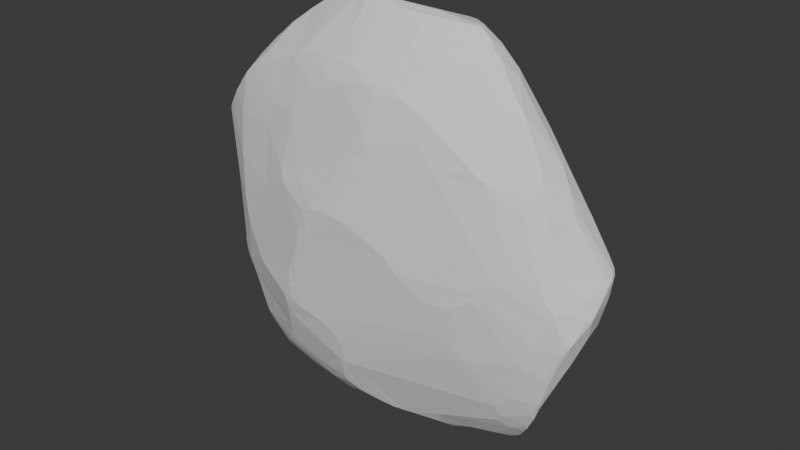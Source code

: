 # Source: BaseRune.blend  (saved by Blender 4.4.32; exported with 4.5.12 LTS)
import bpy
from mathutils import Matrix  # noqa: F401  (used for matrix-valued properties, if any)

bpy.ops.wm.read_factory_settings(use_empty=True)
scene = bpy.context.scene
scene.name = 'Scene'

# ---- collections
col_collection = bpy.data.collections.new('Collection'); scene.collection.children.link(col_collection)

# ---- world
world_world = bpy.data.worlds.new('World'); scene.world = world_world
world_world.use_nodes = True; world_world.node_tree.nodes.clear()
_N = world_world.node_tree.nodes; _L = world_world.node_tree.links
n0 = _N.new('ShaderNodeOutputWorld'); n0.name = 'World Output'; n0.location = (300, 300)
n1 = _N.new('ShaderNodeBackground'); n1.name = 'Background'; n1.location = (10, 300)
n1.inputs[0].default_value = (0.05088, 0.05088, 0.05088, 1.0)
_L.new(n1.outputs[0], n0.inputs[0])
n0.is_active_output = True
world_world.color = (0.05088, 0.05088, 0.05088)
world_world.sun_shadow_jitter_overblur = 0.0

# ---- meshes
me_landscape = bpy.data.meshes.new('Landscape')
me_landscape.from_pydata([(-0.252, 0.0292, -1.363), (-3.219e-08, 0.08768, -1.369), (0.1254, 0.08895, -1.35), (-0.1086, 0.09421, -1.388), (0.1579, 0.09498, -1.339), (0.2185, 0.07814, -1.329), (-0.249, 0.08645, -1.393), (-0.1879, 0.09309, -1.393), (-0.1397, 0.1079, -1.387), (0.2692, 0.06867, -1.32), (0.3266, 0.06016, -1.305), (-0.3318, 0.0728, -1.388), (-0.3095, 0.08588, -1.394), (-0.2143, 0.1237, -1.376), (0.1159, 0.1408, -1.316), (0.3933, 0.03786, -1.28), (-0.431, 0.05387, -1.365), (-0.3562, 0.07924, -1.385), (-0.1855, 0.1518, -1.344), (-0.4034, 0.07721, -1.369), (0.3448, 0.1272, -1.264), (-0.4761, 0.04224, -1.348), (0.0, 0.1825, -1.286), (0.1783, 0.1874, -1.249), (0.4791, -0.04561, -1.221), (-0.5195, -0.01958, -1.293), (-0.5533, 0.02766, -1.311), (0.4736, -0.08295, -1.185), (0.3682, -0.1356, -1.162), (-0.5129, 0.07455, -1.317), (0.2497, -0.1745, -1.151), (-0.6204, 0.01143, -1.272), (0.5963, -0.02032, -1.19), (0.6321, -0.07532, -1.137), (0.2027, -0.1939, -1.13), (0.1346, -0.2029, -1.147), (-0.2369, -0.2005, -1.163), (-0.4246, -0.1541, -1.193), (-0.5497, -0.0958, -1.224), (-0.2574, 0.2288, -1.227), (-0.2159, 0.2114, -1.259), (0.05051, -0.225, -1.129), (-0.6762, -0.00148, -1.242), (-0.6541, 0.08671, -1.226), (-0.4573, 0.1856, -1.202), (-5.644e-06, 0.2656, -1.136), (0.4305, -0.1725, -1.069), (0.2996, 0.2397, -1.131), (-0.7673, -0.02904, -1.184), (-0.3914, 0.2466, -1.169), (-0.07524, -0.2639, -1.086), (-0.4096, 0.2557, -1.147), (0.8482, -0.04955, -1.097), (-0.3024, -0.2547, -1.087), (-0.7672, 0.1152, -1.132), (-0.5419, -0.2175, -1.088), (-0.8425, -0.06551, -1.13), (0.3854, 0.2648, -1.048), (0.8883, -0.01487, -1.113), (-0.1909, 0.3077, -1.044), (0.8511, 0.1106, -1.097), (0.9073, 0.04336, -1.111), (0.9155, 0.0117, -1.115), (-0.1618, -0.2965, -1.037), (-0.888, -0.03083, -1.087), (0.8699, 0.1452, -1.056), (0.8741, 0.1155, -1.076), (0.947, 0.0008762, -1.089), (-0.8597, -0.1069, -1.099), (-0.631, 0.2592, -1.038), (-0.5236, 0.2569, -1.097), (0.3435, 0.3001, -0.9779), (0.9506, -0.03082, -1.069), (-0.1627, -0.3208, -0.9858), (-0.3416, -0.3003, -0.9848), (-0.8269, -0.1605, -1.064), (-0.5147, 0.2872, -1.013), (3.915e-05, 0.3293, -0.9618), (0.6364, 0.2467, -0.97), (0.8566, 0.1769, -1.014), (0.9624, 0.04897, -1.027), (-0.7525, -0.2188, -1.024), (-0.9081, -0.1548, -1.006), (-0.95, -0.09342, -1.026), (-0.981, -0.06317, -1.003), (-0.685, 0.2573, -1.005), (0.9059, 0.1781, -0.9776), (1.014, -0.0695, -0.9887), (-0.9879, -0.03443, -0.9927), (0.6281, 0.2831, -0.878), (0.9537, -0.1254, -0.9532), (-0.1491, -0.351, -0.9059), (-0.667, -0.2792, -0.954), (-0.9121, -0.1936, -0.9327), (-1.014, -0.07522, -0.9399), (-1.024, -0.03215, -0.9503), (-0.8958, 0.1773, -0.9523), (-0.7653, 0.2571, -0.952), (-0.2107, 0.3465, -0.9126), (0.855, 0.232, -0.9), (0.91, 0.1983, -0.9399), (1.033, -0.07399, -0.9547), (1.019, -0.08909, -0.9662), (0.8823, -0.1713, -0.9068), (-0.9567, 0.1575, -0.911), (0.9497, 0.1914, -0.9071), (1.051, -0.09513, -0.9349), (-0.09848, -0.3715, -0.8308), (-0.1512, -0.3769, -0.8167), (-0.6251, -0.3124, -0.8961), (-0.7972, 0.2631, -0.9098), (1.066, -0.09649, -0.902), (1.056, -0.1196, -0.901), (0.9379, -0.1861, -0.8469), (-0.911, -0.2267, -0.8573), (-1.064, 0.03205, -0.8477), (-0.8581, 0.2581, -0.8715), (0.7592, 0.2832, -0.8022), (0.9798, 0.2161, -0.8526), (1.078, -0.1213, -0.8858), (-1.01, 0.1598, -0.8374), (-0.5419, 0.3317, -0.8226), (-0.321, 0.3566, -0.8419), (1.112, -0.1233, -0.8227), (0.8964, -0.2212, -0.7748), (-0.5835, -0.3477, -0.8127), (-0.9311, -0.2222, -0.8422), (0.0, 0.3642, -0.7365), (1.001, 0.2457, -0.7486), (1.021, 0.1778, -0.7957), (1.116, -0.1454, -0.8063), (-0.9571, 0.2607, -0.7489), (-0.9246, 0.2733, -0.7397), (-0.4032, 0.3676, -0.7508), (1.114, -0.1618, -0.7749), (-0.5666, -0.3724, -0.7478), (0.8907, 0.2942, -0.6536), (1.051, 0.2321, -0.7141), (1.155, -0.1508, -0.7175), (-0.1164, -0.4179, -0.6488), (1.025, -0.2199, -0.6732), (-1.035, -0.1828, -0.6659), (-9.709e-07, 0.4006, -0.546), (1.163, -0.1751, -0.679), (-0.5225, -0.3991, -0.6848), (-0.9959, -0.2512, -0.5745), (-1.086, 0.1942, -0.6338), (1.151, -0.186, -0.6599), (-1.05, 0.2563, -0.5879), (-1.008, 0.2709, -0.6129), (-0.5227, 0.4082, -0.4595), (-0.2308, -0.4398, -0.5572), (-0.4872, -0.4258, -0.6139), (-0.5413, -0.4084, -0.6497), (1.119, 0.2467, -0.5438), (1.201, 0.0444, -0.535), (-1.184, 0.04378, -0.5273), (1.083, 0.2668, -0.5329), (0.7362, -0.3252, -0.4813), (-0.5129, -0.4515, -0.5105), (0.9331, 0.3157, -0.4579), (0.1272, -0.4273, -0.4217), (-0.3856, -0.4579, -0.5068), (-1.063, -0.2338, -0.4898), (-1.134, -0.1894, -0.4725), (1.21, -0.2094, -0.4566), (-0.4602, -0.4645, -0.4637), (-0.6001, 0.4151, -0.3735), (-9.298e-08, 0.4497, -0.3071), (0.1196, 0.4353, -0.3531), (0.4689, 0.3816, -0.3837), (-0.5286, -0.4549, -0.4637), (-0.6767, -0.4123, -0.4063), (-1.198, -0.1389, -0.4258), (1.255, -0.189, -0.4122), (0.6069, -0.369, -0.3581), (-0.8062, -0.3654, -0.3674), (-1.243, -0.09471, -0.37), (-1.192, 0.1571, -0.384), (1.308, -0.09398, -0.3691), (1.087, -0.2582, -0.4094), (-0.4685, -0.4718, -0.3733), (-0.9788, 0.3255, -0.3656), (-0.3954, -0.4725, -0.3657), (-1.265, -0.06739, -0.32), (-1.267, -0.04449, -0.319), (1.292, -0.1991, -0.282), (-0.4038, -0.482, -0.2151), (-0.4434, -0.4745, -0.2364), (-1.284, -0.03279, -0.2528), (-1.123, 0.2764, -0.3047), (-0.7489, 0.4095, -0.2544), (0.443, 0.4287, -0.122), (1.139, 0.2795, -0.2726), (1.337, -0.1734, -0.2193), (1.173, -0.2462, -0.268), (-0.9507, -0.3182, -0.1748), (1.27, 0.142, -0.2303), (0.9521, 0.3426, -0.1469), (1.195, 0.2626, -0.2478), (1.355, 0.06257, -0.1869), (1.367, -0.04809, -0.2038), (1.306, -0.1966, -0.2096), (-1.156, 0.2816, -0.1584), (0.635, 0.3864, -0.1684), (1.205, 0.2622, -0.1072), (1.237, 0.241, -0.1014), (0.5494, -0.4053, -0.1518), (-0.3358, -0.4855, -0.1548), (1.266, -0.2203, -0.09976), (-1.279, -0.06823, -0.1274), (-1.271, 0.1175, -0.129), (-1.064, 0.3513, -0.0773), (-0.9589, 0.3783, -0.1376), (1.397, -0.07938, -0.08629), (0.8118, -0.3651, -0.0531), (0.701, -0.3825, -0.1335), (0.4008, -0.4347, -0.07223), (-1.22, 0.2121, -0.09956), (-1.135, 0.3099, -0.1161), (1.377, -0.1129, -0.07977), (1.265, -0.2171, -0.05676), (-0.3527, -0.4963, -0.03135), (-1.354, 0.0219, 0.1031), (-1.109, 0.3389, -0.01749), (1.246e-05, 0.486, -0.0206), (1.013, 0.3322, 0.0263), (1.25, 0.245, -0.0301), (1.309, 0.1725, -0.03414), (1.391, 0.0766, -0.03452), (1.286, -0.1932, -0.02305), (1.217, -0.2337, 0.006542), (0.8553, -0.3567, 0.001529), (0.3542, -0.4464, -0.00897), (-0.9723, -0.3193, -0.0007868), (-1.072, 0.3538, -0.01115), (1.391, 0.102, 0.005669), (1.409, 0.0786, 0.09747), (1.401, -0.07154, -0.06352), (-0.2749, -0.4989, 0.01916), (-0.9788, 0.3771, -0.08108), (-0.344, 0.4867, 0.0196), (-0.1506, 0.498, 0.002348), (0.3772, 0.4546, 0.06257), (0.7533, 0.3725, 0.03104), (1.062, 0.317, 0.08648), (1.158, 0.2837, 0.01781), (1.246, 0.2422, 0.04885), (1.389, 0.1237, 0.05834), (1.409, 0.03861, 0.05677), (1.356, -0.09743, 0.03393), (-0.3179, -0.4997, 0.1115), (-1.157, 0.2999, 0.07818), (-0.5904, 0.4576, 0.0339), (1.286, 0.2165, 0.06865), (0.9265, -0.3366, 0.1024), (0.274, -0.4582, 0.0765), (-0.9008, 0.3966, 0.08993), (1.108, 0.2967, 0.1477), (1.339, 0.1776, 0.1349), (1.368, 0.1545, 0.1097), (1.393, 0.1287, 0.1059), (1.407, 0.04961, 0.09757), (-0.2767, -0.5073, 0.1363), (-1.127, -0.2192, 0.09429), (-1.151, 0.2989, 0.1468), (-0.6749, 0.446, 0.154), (1.381, 0.1393, 0.1424), (1.392, 0.1024, 0.1398), (-0.9949, -0.2974, 0.2884), (-1.309, -0.06986, 0.1304), (1.171, 0.2649, 0.1947), (1.32, 0.1774, 0.1944), (1.012, -0.2997, 0.1928), (-0.2116, -0.5121, 0.2342), (-1.345, -0.01639, 0.1531), (0.3079, 0.4662, 0.1952), (0.8, 0.3586, 0.1583), (1.214, -0.1827, 0.1949), (1.115, -0.2521, 0.2189), (-0.2897, -0.5025, 0.2002), (-0.7051, -0.3847, 0.1883), (-1.189, 0.2623, 0.2093), (-1.155, 0.2805, 0.248), (-0.5182, 0.4744, 0.2455), (-0.2956, 0.499, 0.2364), (0.0, 0.4967, 0.2352), (1.255, 0.2128, 0.2236), (-0.1366, -0.5088, 0.2473), (-1.317, 0.1178, 0.2901), (-0.1484, 0.5048, 0.2317), (1.151, -0.188, 0.3686), (-0.04234, -0.5049, 0.2302), (-0.496, -0.4445, 0.2965), (-1.364, 0.02918, 0.2808), (-1.186, 0.2584, 0.2925), (-0.06878, -0.4899, 0.4032), (-0.1635, -0.5023, 0.3051), (-2.498e-05, 0.488, 0.4643), (1.217, 0.1362, 0.4104), (0.04893, -0.4935, 0.2122), (-0.1952, 0.501, 0.367), (0.9172, 0.3051, 0.3425), (-0.3981, -0.4396, 0.3984), (-0.5248, -0.4264, 0.3692), (-1.18, 0.2372, 0.4589), (-1.296, 0.1303, 0.4179), (0.2134, 0.4751, 0.3915), (1.228, -0.02189, 0.4274), (-0.006953, -0.4797, 0.4517), (-0.06628, -0.4741, 0.4628), (-1.248, -0.145, 0.4787), (-1.307, -0.08589, 0.4391), (-1.354, -0.005303, 0.4487), (-1.347, 0.02622, 0.4783), (-0.3273, 0.4756, 0.5392), (1.223, 0.02312, 0.4382), (1.14, -0.1715, 0.4415), (1.052, -0.2383, 0.4672), (-1.298, -0.08932, 0.4738), (-1.345, 0.001149, 0.4813), (-1.314, 0.07727, 0.4932), (-0.2002, 0.4816, 0.5396), (1.045, 0.2301, 0.4699), (0.05972, -0.4608, 0.568), (-0.9866, -0.2809, 0.5673), (-1.242, 0.1512, 0.5565), (0.7688, 0.3203, 0.4985), (-1.25, -0.1394, 0.5046), (0.137, 0.4658, 0.56), (0.2632, 0.4452, 0.5482), (1.025, -0.2192, 0.5784), (-0.7071, -0.346, 0.5649), (-1.203, -0.1562, 0.5661), (-1.211, 0.159, 0.6136), (-0.4097, 0.4562, 0.5914), (1.163, 0.00221, 0.574), (0.8546, -0.2933, 0.6071), (-1.182, -0.1797, 0.5653), (-1.121, 0.2364, 0.5984), (-0.7182, 0.3843, 0.6041), (-0.2903, 0.463, 0.6309), (0.5132, 0.3696, 0.6365), (0.5574, -0.3756, 0.6234), (0.1186, -0.4485, 0.6224), (0.0412, -0.4532, 0.6027), (-1.111, -0.2084, 0.6549), (-1.164, 0.1776, 0.6782), (-0.9965, 0.2729, 0.6778), (1.72e-05, 0.4517, 0.6805), (0.1436, 0.4356, 0.7097), (0.8785, 0.2648, 0.6075), (-0.8721, 0.3226, 0.6505), (1.078, -0.1447, 0.6403), (0.7632, -0.3166, 0.6737), (0.1359, -0.4402, 0.693), (-1.075, -0.2194, 0.6919), (-1.203, 0.001149, 0.6817), (-1.114, 0.192, 0.7305), (-1.062, 0.2339, 0.7014), (-0.4498, -0.3853, 0.7251), (-0.9651, -0.2636, 0.7549), (-1.116, -0.1033, 0.706), (1.074, 0.07929, 0.6937), (1.086, 0.02958, 0.7021), (1.061, -0.1165, 0.702), (0.4358, -0.3796, 0.7849), (0.1103, -0.4237, 0.7777), (-0.6847, -0.3296, 0.7143), (-1.029, -0.2341, 0.7435), (0.6653, -0.3318, 0.7593), (-1.142, -0.01935, 0.7637), (-0.9062, 0.2563, 0.8242), (0.9129, 0.1818, 0.7978), (0.6077, -0.3388, 0.8037), (-0.2905, -0.3762, 0.8969), (-0.8651, -0.2644, 0.879), (-0.964, -0.2497, 0.8138), (-1.08, 0.1336, 0.8083), (-1.02, 0.1964, 0.8272), (0.2656, 0.3895, 0.8335), (-0.9138, -0.248, 0.8656), (0.7608, 0.2498, 0.8174), (0.4592, -0.3473, 0.9159), (-1.083, -0.01332, 0.8422), (0.1534, -0.3848, 0.9527), (-0.3949, 0.3394, 1.04), (0.5257, 0.3018, 0.9256), (0.6246, 0.2791, 0.8915), (0.9119, 0.1204, 0.8778), (0.301, -0.3592, 0.9861), (-0.07181, -0.3781, 0.9766), (0.6528, -0.2622, 0.9255), (-0.1908, -0.3674, 0.9758), (-0.7244, -0.2801, 0.9356), (-0.8109, -0.2187, 0.9612), (0.3087, 0.3279, 1.02), (0.9037, -0.08229, 0.965), (0.8292, -0.1337, 0.9764), (0.09722, -0.3695, 1.021), (-0.722, -0.272, 0.9561), (-0.8045, 0.2149, 1.012), (-0.2244, 0.3664, 1.013), (4.818e-05, 0.3593, 1.032), (-0.7733, -0.1736, 1.025), (-0.9227, -0.01376, 0.9917), (-0.9053, 0.1016, 0.9937), (0.2321, -0.3377, 1.054), (-0.5225, -0.2933, 1.029), (-0.5763, 0.2736, 1.09), (-0.4896, 0.3124, 1.052), (-0.05046, -0.336, 1.087), (-0.465, -0.2927, 1.058), (-0.8777, -0.0194, 1.024), (-0.3069, -0.3047, 1.09), (-0.6734, 0.2249, 1.107), (0.2722, 0.2903, 1.135), (0.7524, 0.09038, 1.123), (-0.7317, -0.1206, 1.099), (-0.6146, 0.2147, 1.165), (-0.2119, 0.3104, 1.117), (6.231e-05, 0.3057, 1.144), (0.8038, 0.03009, 1.089), (0.831, -0.07263, 1.051), (0.7558, -0.04493, 1.149), (-0.7495, -0.0567, 1.119), (0.3519, 0.2519, 1.174), (0.4113, -0.2239, 1.169), (-0.5965, 0.1638, 1.226), (0.7091, -0.02463, 1.207), (0.615, -0.1283, 1.175), (0.5176, -0.1872, 1.161), (0.6718, 0.06267, 1.223), (0.6781, -0.0305, 1.232), (-0.5681, 0.1355, 1.261), (0.1511, 0.2538, 1.235), (0.4138, 0.1957, 1.254), (-0.5228, 0.1656, 1.251), (0.3007, 0.2073, 1.279), (0.4801, 0.1551, 1.278), (0.6338, 0.09167, 1.238), (0.6313, -0.002686, 1.28), (0.6158, -0.05524, 1.261), (-0.1246, -0.2, 1.28), (-0.6041, -0.04278, 1.224), (0.3532, 0.1853, 1.298), (-0.5041, 0.1127, 1.305), (0.3738, 0.1635, 1.312), (0.4279, 0.149, 1.313), (0.5075, 0.1049, 1.311), (0.5481, 0.04387, 1.329), (0.5549, 0.001054, 1.336), (-0.4749, 0.08811, 1.332), (0.5448, -0.0284, 1.33), (0.2876, -0.1652, 1.309), (0.0, 0.1751, 1.28), (0.4982, -0.04463, 1.347), (0.4682, -0.06519, 1.345), (-0.4538, 0.06129, 1.348), (0.3898, -0.1018, 1.347), (0.364, -0.09432, 1.364), (0.3008, -0.108, 1.371), (-0.4137, 0.03295, 1.368), (0.0, -0.1497, 1.36), (-0.1063, -0.1463, 1.362), (0.1538, -0.1294, 1.378), (-0.3564, -0.003887, 1.394), (0.3349, -0.02953, 1.378), (-0.2059, -0.1004, 1.38), (-0.3381, -0.02167, 1.398), (-0.3791, 0.01823, 1.382), (-0.3244, 0.04359, 1.375), (0.04184, -0.1098, 1.398), (-0.2971, -0.03772, 1.405), (-0.3137, -0.01973, 1.41), (-0.05941, -0.09364, 1.414), (-0.2539, -0.04258, 1.413), (-0.2756, -0.02221, 1.415), (0.0, 0.03761, 1.362)], [], [(439, 448, 449), (254, 260, 248), (209, 255, 232), (156, 178, 146), (226, 245, 246), (88, 64, 84), (176, 163, 145), (118, 129, 105), (13, 18, 8), (2, 4, 5), (373, 417, 389), (12, 11, 17), (156, 115, 177), (16, 19, 17), (330, 380, 342), (167, 241, 150), (194, 186, 174), (401, 379, 406), (349, 350, 329), (30, 34, 35), (18, 13, 40), (429, 433, 424), (20, 14, 23), (174, 186, 165), (455, 471, 477), (265, 283, 257), (107, 50, 41), (70, 69, 76), (227, 254, 228), (62, 61, 67), (208, 161, 239), (66, 60, 65), (67, 61, 80), (315, 284, 335), (434, 406, 425), (424, 423, 422), (371, 384, 357), (441, 432, 440), (72, 67, 87), (72, 87, 102), (94, 83, 93), (84, 94, 95), (314, 321, 306), (378, 358, 347), (87, 101, 102), (73, 91, 74), (150, 121, 132), (86, 100, 105), (262, 237, 268), (102, 101, 106), (91, 107, 108), (347, 334, 357), (106, 111, 112), (421, 455, 435), (93, 114, 126), (408, 412, 444), (465, 472, 463), (105, 100, 118), (112, 111, 119), (203, 219, 190), (24, 15, 32), (320, 313, 319), (123, 130, 119), (116, 131, 132), (470, 474, 471), (473, 477, 474), (384, 371, 362), (468, 412, 414), (467, 475, 472), (68, 83, 56), (138, 143, 134), (135, 144, 153), (298, 322, 349), (10, 9, 20), (186, 195, 180), (153, 152, 159), (70, 44, 43), (192, 169, 225), (238, 229, 249), (230, 250, 278), (159, 166, 171), (176, 196, 163), (286, 301, 298), (387, 388, 342), (171, 166, 181), (151, 139, 161), (296, 297, 288), (325, 361, 356), (78, 57, 71), (203, 190, 178), (244, 277, 226), (183, 188, 181), (185, 184, 189), (81, 114, 93), (170, 204, 160), (194, 202, 186), (36, 53, 37), (170, 142, 169), (178, 185, 189), (199, 205, 206), (194, 220, 209), (357, 328, 333), (194, 214, 220), (187, 208, 222), (451, 453, 442), (247, 271, 259), (423, 424, 398), (212, 240, 213), (224, 235, 212), (212, 235, 240), (275, 270, 312), (229, 236, 237), (100, 86, 79), (23, 45, 47), (256, 233, 343), (222, 239, 251), (247, 254, 227), (224, 252, 265), (457, 430, 442), (237, 262, 249), (42, 48, 54), (260, 259, 267), (260, 267, 261), (261, 268, 237), (242, 290, 225), (327, 302, 277), (263, 274, 280), (40, 45, 22), (59, 51, 76), (265, 282, 283), (317, 291, 308), (288, 297, 274), (46, 103, 30), (65, 23, 47), (296, 309, 310), (353, 397, 398), (284, 241, 253), (312, 311, 319), (319, 311, 328), (325, 346, 338), (309, 324, 345), (273, 279, 318), (338, 333, 328), (468, 476, 473), (333, 338, 346), (315, 335, 341), (49, 39, 44), (170, 192, 204), (324, 344, 345), (209, 221, 231), (1, 3, 8), (450, 449, 448), (378, 384, 406), (465, 463, 411), (345, 344, 355), (348, 339, 359), (223, 294, 289), (64, 88, 104), (271, 246, 258), (414, 411, 443), (197, 200, 155), (227, 206, 205), (361, 377, 369), (18, 22, 8), (287, 271, 323), (373, 389, 363), (376, 381, 377), (243, 225, 276), (7, 6, 13), (296, 292, 309), (360, 375, 408), (421, 403, 402), (22, 23, 14), (396, 380, 403), (376, 394, 400), (220, 250, 230), (12, 6, 0), (391, 393, 375), (448, 439, 436), (400, 394, 408), (363, 364, 336), (81, 38, 55), (368, 332, 360), (397, 365, 364), (425, 404, 418), (396, 416, 426), (243, 276, 277), (459, 457, 460), (157, 128, 136), (1, 14, 2), (445, 447, 448), (471, 455, 420), (427, 454, 407), (28, 46, 30), (453, 451, 456), (131, 116, 104), (459, 460, 461), (444, 425, 418), (154, 137, 128), (354, 337, 398), (131, 148, 149), (317, 353, 331), (466, 469, 474), (179, 194, 174), (252, 219, 218), (432, 429, 417), (165, 147, 143), (16, 37, 25), (294, 313, 314), (440, 439, 449), (312, 270, 311), (270, 210, 264), (270, 264, 311), (210, 177, 264), (164, 264, 177), (177, 173, 164), (228, 254, 248), (254, 259, 260), (260, 261, 248), (232, 195, 209), (292, 256, 300), (156, 146, 115), (205, 199, 193), (193, 198, 205), (198, 226, 246), (205, 198, 246), (227, 205, 246), (64, 56, 84), (197, 155, 199), (155, 154, 199), (206, 197, 199), (145, 172, 176), (461, 465, 454), (147, 165, 180), (180, 140, 147), (95, 177, 115), (177, 184, 185), (185, 156, 177), (348, 359, 379), (379, 359, 358), (379, 401, 372), (372, 348, 379), (49, 51, 39), (39, 51, 59), (69, 85, 97), (110, 121, 97), (121, 76, 69), (97, 121, 69), (242, 150, 241), (422, 364, 389), (417, 422, 389), (364, 363, 389), (322, 301, 315), (69, 54, 85), (54, 96, 97), (85, 54, 97), (373, 299, 287), (299, 267, 272), (272, 287, 299), (406, 434, 428), (379, 378, 406), (428, 401, 406), (337, 354, 343), (354, 370, 343), (273, 337, 255), (255, 337, 343), (99, 128, 118), (298, 349, 329), (13, 12, 40), (19, 44, 17), (44, 40, 17), (12, 17, 40), (278, 291, 279), (291, 318, 279), (231, 221, 230), (279, 231, 278), (230, 278, 231), (169, 192, 170), (332, 281, 304), (281, 293, 304), (193, 157, 160), (160, 198, 193), (23, 65, 20), (20, 65, 60), (465, 399, 454), (407, 399, 390), (407, 454, 399), (434, 446, 437), (437, 419, 428), (428, 434, 437), (478, 455, 477), (305, 339, 348), (305, 348, 352), (283, 295, 305), (305, 352, 283), (352, 340, 257), (283, 352, 257), (224, 265, 235), (257, 235, 265), (140, 158, 124), (274, 292, 288), (124, 107, 34), (73, 63, 50), (107, 73, 50), (107, 91, 73), (103, 124, 30), (103, 113, 124), (34, 30, 124), (35, 34, 107), (41, 35, 107), (51, 70, 76), (427, 431, 459), (454, 427, 459), (431, 430, 459), (444, 466, 462), (466, 470, 462), (458, 425, 444), (458, 444, 462), (114, 109, 125), (145, 126, 135), (145, 135, 153), (172, 145, 153), (171, 172, 159), (172, 153, 159), (114, 125, 135), (114, 135, 126), (206, 227, 228), (161, 217, 233), (166, 183, 181), (161, 233, 256), (256, 292, 239), (292, 274, 239), (187, 183, 208), (183, 161, 208), (161, 256, 239), (274, 263, 239), (222, 208, 239), (397, 353, 365), (413, 425, 406), (425, 458, 434), (434, 458, 452), (452, 446, 434), (405, 413, 406), (423, 397, 422), (364, 422, 397), (422, 429, 424), (337, 318, 331), (45, 71, 47), (440, 450, 441), (450, 451, 441), (65, 79, 86), (149, 212, 182), (182, 212, 213), (182, 132, 149), (149, 132, 131), (94, 84, 83), (83, 82, 93), (93, 126, 94), (88, 84, 95), (54, 104, 96), (294, 314, 306), (306, 289, 294), (378, 379, 358), (402, 341, 386), (182, 191, 167), (132, 182, 167), (116, 132, 110), (110, 132, 121), (167, 150, 132), (150, 133, 121), (36, 0, 41), (0, 35, 41), (36, 41, 50), (268, 316, 308), (308, 262, 268), (148, 190, 149), (149, 190, 212), (190, 219, 212), (353, 308, 336), (336, 365, 353), (334, 326, 321), (334, 321, 357), (314, 320, 321), (320, 357, 321), (357, 384, 378), (378, 347, 357), (416, 403, 435), (421, 435, 403), (469, 444, 412), (444, 418, 408), (418, 404, 408), (404, 395, 400), (395, 381, 376), (376, 400, 395), (400, 408, 404), (412, 468, 469), (473, 474, 469), (468, 473, 469), (472, 475, 463), (464, 463, 475), (200, 197, 206), (206, 228, 200), (228, 248, 236), (236, 229, 228), (229, 200, 228), (202, 209, 186), (195, 186, 209), (15, 62, 32), (32, 62, 58), (102, 106, 112), (112, 90, 102), (313, 312, 319), (345, 303, 310), (303, 293, 280), (280, 274, 303), (274, 297, 303), (310, 303, 296), (310, 309, 345), (297, 296, 303), (90, 52, 72), (52, 58, 72), (72, 102, 90), (477, 471, 474), (471, 458, 462), (471, 462, 470), (466, 474, 470), (473, 476, 477), (443, 464, 468), (414, 443, 468), (219, 224, 212), (130, 138, 134), (465, 461, 467), (461, 460, 467), (460, 457, 456), (472, 465, 467), (460, 456, 467), (451, 467, 456), (83, 84, 56), (332, 368, 361), (325, 332, 361), (148, 131, 146), (146, 131, 120), (266, 284, 253), (253, 240, 266), (266, 240, 257), (340, 335, 284), (257, 340, 266), (284, 266, 340), (298, 301, 322), (341, 349, 322), (20, 60, 10), (10, 60, 61), (420, 421, 402), (402, 386, 420), (277, 245, 226), (165, 186, 180), (306, 321, 326), (155, 200, 179), (200, 201, 179), (179, 138, 155), (138, 130, 123), (137, 154, 155), (123, 119, 111), (111, 106, 101), (155, 138, 129), (138, 123, 129), (137, 155, 129), (129, 118, 137), (123, 111, 129), (111, 101, 129), (80, 129, 101), (80, 101, 87), (67, 80, 87), (396, 387, 380), (19, 29, 44), (51, 49, 44), (29, 43, 44), (43, 54, 69), (70, 51, 44), (43, 69, 70), (168, 225, 169), (225, 243, 192), (142, 127, 133), (242, 168, 150), (168, 142, 150), (133, 150, 142), (99, 79, 78), (79, 47, 78), (47, 57, 78), (377, 362, 369), (362, 333, 346), (356, 362, 346), (356, 369, 362), (411, 391, 399), (298, 329, 307), (42, 31, 38), (48, 42, 38), (56, 48, 68), (68, 48, 75), (38, 75, 48), (25, 38, 31), (26, 21, 25), (31, 26, 25), (286, 298, 307), (307, 276, 286), (159, 162, 166), (214, 201, 200), (200, 229, 238), (238, 214, 200), (229, 237, 249), (249, 262, 238), (163, 196, 164), (196, 234, 264), (164, 196, 264), (168, 169, 142), (184, 210, 189), (210, 270, 223), (223, 270, 275), (223, 189, 210), (286, 290, 301), (351, 323, 327), (323, 271, 302), (382, 351, 327), (388, 382, 342), (323, 302, 327), (302, 271, 258), (327, 342, 382), (342, 380, 387), (82, 68, 75), (161, 175, 207), (216, 207, 175), (207, 217, 161), (161, 183, 151), (183, 162, 151), (213, 240, 253), (253, 191, 213), (412, 375, 393), (292, 296, 288), (440, 449, 450), (369, 356, 361), (346, 325, 356), (16, 21, 29), (21, 26, 29), (29, 19, 16), (62, 15, 61), (10, 61, 15), (71, 89, 78), (89, 117, 78), (117, 128, 99), (117, 99, 78), (178, 211, 203), (211, 218, 203), (190, 148, 178), (148, 146, 178), (383, 390, 366), (366, 374, 383), (183, 187, 188), (92, 114, 81), (160, 136, 170), (204, 198, 160), (225, 168, 242), (285, 242, 241), (82, 83, 68), (408, 375, 412), (53, 55, 37), (211, 178, 189), (223, 211, 189), (178, 156, 185), (145, 141, 126), (141, 94, 126), (220, 230, 209), (209, 230, 221), (209, 202, 194), (371, 357, 362), (357, 320, 319), (319, 328, 357), (333, 362, 357), (347, 358, 339), (358, 359, 339), (133, 127, 122), (122, 127, 98), (77, 98, 127), (285, 284, 315), (315, 301, 285), (456, 442, 453), (433, 441, 442), (441, 451, 442), (139, 158, 161), (175, 161, 158), (287, 272, 259), (259, 254, 247), (287, 259, 271), (285, 290, 242), (214, 238, 220), (424, 433, 430), (433, 442, 430), (430, 398, 424), (397, 423, 398), (180, 215, 158), (158, 215, 216), (216, 175, 158), (80, 65, 86), (86, 105, 80), (105, 129, 80), (312, 313, 275), (281, 234, 196), (280, 293, 251), (293, 281, 222), (281, 196, 188), (196, 176, 188), (251, 263, 280), (222, 251, 293), (187, 222, 188), (176, 172, 188), (172, 171, 181), (222, 281, 188), (172, 181, 188), (385, 399, 391), (367, 355, 385), (391, 367, 385), (79, 99, 100), (99, 118, 100), (23, 22, 45), (255, 343, 233), (232, 255, 233), (343, 300, 256), (207, 232, 233), (233, 217, 207), (179, 201, 194), (214, 194, 201), (257, 240, 235), (55, 53, 92), (55, 92, 81), (243, 244, 192), (192, 244, 204), (390, 385, 355), (390, 355, 366), (273, 231, 279), (442, 456, 457), (459, 430, 457), (239, 263, 251), (403, 416, 396), (281, 332, 269), (325, 269, 332), (269, 234, 281), (177, 210, 184), (27, 28, 24), (28, 30, 9), (15, 28, 10), (30, 35, 5), (30, 5, 9), (35, 0, 1), (3, 0, 7), (6, 7, 0), (10, 28, 9), (0, 3, 1), (2, 5, 35), (15, 24, 28), (35, 1, 2), (43, 29, 26), (31, 42, 43), (26, 31, 43), (54, 43, 42), (64, 54, 48), (48, 56, 64), (261, 267, 268), (411, 414, 393), (393, 414, 412), (393, 391, 411), (71, 127, 170), (142, 170, 127), (89, 71, 170), (117, 89, 170), (170, 136, 117), (245, 277, 258), (277, 302, 258), (259, 272, 267), (290, 286, 225), (277, 307, 327), (327, 307, 342), (307, 330, 342), (177, 95, 173), (173, 95, 141), (94, 141, 95), (39, 45, 40), (22, 18, 40), (76, 122, 59), (59, 122, 98), (307, 277, 276), (419, 415, 428), (415, 401, 428), (382, 388, 417), (417, 373, 382), (440, 417, 387), (439, 440, 387), (436, 439, 387), (417, 388, 387), (426, 436, 387), (291, 278, 308), (278, 250, 262), (250, 220, 238), (238, 262, 250), (262, 308, 278), (308, 353, 317), (90, 112, 113), (113, 103, 90), (128, 117, 136), (410, 340, 372), (340, 352, 372), (352, 348, 372), (372, 409, 410), (283, 282, 295), (46, 90, 103), (120, 115, 146), (335, 340, 386), (340, 410, 386), (45, 39, 59), (182, 213, 191), (128, 137, 118), (316, 336, 308), (361, 368, 376), (368, 408, 394), (394, 376, 368), (47, 79, 65), (398, 331, 353), (284, 285, 241), (32, 58, 52), (52, 33, 32), (314, 313, 320), (108, 152, 144), (152, 153, 144), (108, 144, 135), (109, 74, 125), (74, 91, 108), (135, 74, 108), (74, 135, 125), (338, 269, 325), (376, 377, 361), (307, 329, 330), (282, 265, 252), (252, 289, 282), (306, 295, 289), (295, 282, 289), (337, 273, 318), (468, 464, 475), (475, 476, 468), (275, 313, 294), (294, 223, 275), (40, 44, 39), (255, 209, 231), (273, 255, 231), (401, 415, 409), (409, 372, 401), (384, 405, 406), (399, 465, 411), (386, 341, 335), (109, 114, 92), (236, 248, 237), (248, 261, 237), (289, 218, 223), (218, 211, 223), (88, 95, 104), (120, 104, 115), (104, 54, 64), (95, 115, 104), (271, 247, 246), (247, 227, 246), (246, 245, 258), (478, 447, 438), (447, 445, 438), (455, 478, 435), (438, 435, 478), (360, 303, 375), (303, 367, 375), (391, 375, 367), (180, 158, 140), (22, 1, 8), (195, 232, 215), (215, 180, 195), (323, 351, 373), (351, 382, 373), (373, 287, 323), (363, 299, 373), (380, 330, 350), (330, 329, 350), (345, 355, 367), (367, 303, 345), (306, 326, 305), (305, 295, 306), (225, 286, 276), (6, 12, 13), (13, 8, 7), (292, 300, 309), (300, 355, 344), (300, 344, 324), (300, 324, 309), (408, 368, 360), (14, 1, 22), (350, 403, 380), (244, 226, 198), (204, 244, 198), (11, 12, 0), (143, 147, 134), (147, 140, 134), (77, 71, 45), (173, 141, 164), (445, 448, 436), (315, 341, 322), (399, 385, 390), (450, 467, 451), (336, 316, 299), (316, 268, 299), (268, 267, 299), (299, 363, 336), (24, 32, 33), (431, 427, 383), (427, 407, 390), (390, 383, 427), (285, 301, 290), (476, 475, 478), (475, 467, 478), (448, 467, 450), (448, 447, 467), (447, 478, 467), (478, 477, 476), (76, 121, 122), (121, 133, 122), (38, 37, 55), (75, 38, 81), (409, 415, 419), (332, 304, 360), (336, 364, 365), (158, 139, 107), (107, 124, 158), (405, 384, 381), (384, 362, 377), (381, 395, 405), (405, 395, 413), (377, 381, 384), (425, 413, 404), (413, 395, 404), (426, 387, 396), (349, 403, 350), (127, 71, 77), (244, 243, 277), (113, 134, 140), (140, 124, 113), (90, 46, 33), (46, 28, 27), (33, 52, 90), (27, 33, 46), (426, 416, 438), (416, 435, 438), (445, 436, 438), (436, 426, 438), (392, 374, 370), (157, 193, 199), (199, 154, 157), (366, 355, 343), (355, 300, 343), (136, 160, 157), (466, 444, 469), (65, 80, 66), (80, 61, 66), (61, 60, 66), (14, 20, 9), (9, 5, 14), (5, 4, 14), (4, 2, 14), (366, 343, 374), (343, 370, 374), (269, 338, 311), (338, 328, 311), (311, 264, 269), (264, 234, 269), (417, 440, 432), (446, 452, 458), (420, 437, 458), (458, 437, 446), (421, 420, 455), (458, 471, 420), (419, 437, 409), (437, 420, 386), (409, 437, 386), (386, 410, 409), (81, 93, 75), (93, 82, 75), (139, 151, 108), (108, 107, 139), (152, 108, 151), (159, 152, 162), (151, 162, 152), (116, 96, 104), (104, 120, 131), (92, 53, 74), (53, 63, 74), (74, 63, 73), (74, 109, 92), (454, 459, 461), (57, 47, 71), (293, 303, 304), (360, 304, 303), (128, 157, 154), (392, 370, 354), (392, 354, 398), (337, 331, 398), (58, 62, 72), (62, 67, 72), (326, 334, 339), (334, 347, 339), (339, 305, 326), (411, 463, 443), (463, 464, 443), (3, 7, 8), (403, 349, 402), (402, 349, 341), (145, 163, 141), (163, 164, 141), (53, 36, 63), (36, 50, 63), (318, 291, 317), (331, 318, 317), (383, 374, 392), (392, 398, 430), (431, 383, 392), (392, 430, 431), (174, 143, 179), (179, 143, 138), (116, 110, 96), (110, 97, 96), (232, 207, 215), (207, 216, 215), (252, 224, 219), (218, 289, 252), (203, 218, 219), (77, 45, 59), (98, 77, 59), (24, 33, 27), (432, 441, 433), (433, 429, 432), (429, 422, 417), (143, 174, 165), (36, 37, 0), (0, 37, 16), (38, 25, 37), (11, 0, 16), (16, 17, 11), (25, 21, 16), (253, 241, 167), (191, 253, 167), (112, 119, 113), (113, 119, 134), (119, 130, 134), (162, 183, 166)])
_uv = me_landscape.uv_layers.new(name='UVMap')
_uv.uv.foreach_set('vector', [0.4651, 0.1162, 0.4602, 0.1045, 0.4738, 0.1127, 0.7169, 0.5344, 0.7311, 0.5175, 0.7404, 0.5227, 0.6618, 0.02164, 0.73, 0.0685, 0.7188, 0.08941, 0.6518, 0.6861, 0.6763, 0.6616, 0.6834, 0.7131, 0.4165, 0.3879, 0.4316, 0.3829, 0.4405, 0.4042, 0.6362, 0.7839, 0.6393, 0.8113, 0.6306, 0.7868, 0.7786, 0.4266, 0.7681, 0.4844, 0.7492, 0.4784, 0.7422, 0.7163, 0.7491, 0.7021, 0.7477, 0.7286, 0.7196, 0.951, 0.7143, 0.9422, 0.727, 0.943, 0.7431, 0.9032, 0.7432, 0.8972, 0.7491, 0.8879, 0.818, 0.6731, 0.8329, 0.5997, 0.8296, 0.6588, 0.6804, 0.9317, 0.677, 0.9282, 0.6773, 0.9244, 0.6518, 0.6861, 0.6487, 0.7509, 0.6251, 0.6561, 0.6697, 0.912, 0.6753, 0.9159, 0.6773, 0.9244, 0.3463, 0.2207, 0.3784, 0.172, 0.3988, 0.2317, 0.1001, 0.2796, 0.1857, 0.2434, 0.1038, 0.3024, 0.6325, 0.01792, 0.6264, 0.03086, 0.6055, 0.04777, 0.602, 0.7523, 0.5885, 0.808, 0.5803, 0.7671, 0.3164, 0.1698, 0.3439, 0.1803, 0.3262, 0.2053, 0.5497, 0.2916, 0.558, 0.2987, 0.5607, 0.3126, 0.06589, 0.482, 0.0577, 0.4837, 0.06957, 0.4657, 0.8552, 0.5797, 0.856, 0.5721, 0.8599, 0.5943, 0.7437, 0.8617, 0.7312, 0.8992, 0.7228, 0.8809, 0.6055, 0.04777, 0.6264, 0.03086, 0.6024, 0.05948, 0.3843, 0.06361, 0.3411, 0.009296, 0.3541, 0.006682, 0.065, 0.1296, 0.07571, 0.1119, 0.1002, 0.1687, 0.6443, 0.3306, 0.5909, 0.3465, 0.5714, 0.3267, 0.03501, 0.4058, 0.0234, 0.3841, 0.0455, 0.3933, 0.714, 0.5544, 0.7169, 0.5344, 0.7311, 0.5473, 0.7892, 0.7651, 0.7826, 0.7656, 0.7918, 0.757, 0.7883, 0.3221, 0.703, 0.2569, 0.8152, 0.2973, 0.7657, 0.7645, 0.7663, 0.7706, 0.7589, 0.7619, 0.7918, 0.757, 0.7826, 0.7656, 0.7807, 0.7454, 0.2455, 0.158, 0.1812, 0.1862, 0.2375, 0.1398, 0.601, 0.6828, 0.5803, 0.7671, 0.557, 0.7223, 0.8599, 0.5943, 0.8666, 0.6188, 0.8455, 0.6104, 0.5446, 0.8281, 0.5503, 0.8097, 0.5436, 0.8482, 0.8499, 0.5591, 0.8374, 0.5739, 0.8313, 0.5675, 0.797, 0.7534, 0.7918, 0.757, 0.8041, 0.7327, 0.5028, 0.1558, 0.5145, 0.1376, 0.5194, 0.1349, 0.6752, 0.5107, 0.6564, 0.5055, 0.6762, 0.4907, 0.6306, 0.7868, 0.6281, 0.773, 0.6359, 0.7727, 0.6597, 0.5107, 0.6714, 0.5121, 0.6812, 0.5253, 0.5759, 0.8178, 0.5822, 0.8342, 0.5765, 0.8479, 0.8041, 0.7327, 0.8044, 0.7251, 0.807, 0.7286, 0.6186, 0.3548, 0.6335, 0.3459, 0.6309, 0.3881, 0.1038, 0.3024, 0.06139, 0.3594, 0.006393, 0.3023, 0.7511, 0.7452, 0.7458, 0.7388, 0.7477, 0.7286, 0.8524, 0.8439, 0.8466, 0.8444, 0.8414, 0.8356, 0.807, 0.7286, 0.8044, 0.7251, 0.8085, 0.7197, 0.6335, 0.3459, 0.6443, 0.3306, 0.651, 0.3393, 0.5765, 0.8479, 0.5691, 0.8624, 0.5436, 0.8482, 0.8085, 0.7197, 0.808, 0.7127, 0.8118, 0.7137, 0.3683, 0.08912, 0.3843, 0.06361, 0.4042, 0.0893, 0.6762, 0.4907, 0.6915, 0.4845, 0.6954, 0.4871, 0.5038, 0.6887, 0.5053, 0.6761, 0.5651, 0.6872, 0.5511, 0.5444, 0.5573, 0.5607, 0.5476, 0.5706, 0.7477, 0.7286, 0.7458, 0.7388, 0.7422, 0.7163, 0.8118, 0.7137, 0.808, 0.7127, 0.8126, 0.7086, 0.7062, 0.63, 0.7134, 0.6258, 0.704, 0.6568, 0.05839, 0.5598, 0.05042, 0.5854, 0.05042, 0.5416, 0.5318, 0.8943, 0.5285, 0.8993, 0.5137, 0.8847, 0.812, 0.6945, 0.8156, 0.6914, 0.8126, 0.7086, 0.0033, 0.3314, -1.495e-09, 0.3001, 0.006393, 0.3023, 0.5848, 0.6346, 0.5789, 0.6195, 0.5887, 0.6273, 0.5749, 0.6168, 0.5783, 0.6127, 0.5789, 0.6195, 0.5503, 0.8097, 0.5446, 0.8281, 0.5245, 0.8279, 0.5604, 0.6031, 0.5053, 0.6761, 0.5035, 0.6465, 0.5682, 0.5183, 0.5624, 0.5757, 0.5573, 0.5607, 0.6253, 0.8178, 0.6255, 0.7948, 0.6336, 0.8243, 0.8147, 0.6727, 0.818, 0.6656, 0.8172, 0.6868, 0.694, 0.4113, 0.7034, 0.3981, 0.7116, 0.3988, 0.2924, 0.2067, 0.2669, 0.172, 0.3164, 0.1698, 0.7572, 0.8703, 0.7532, 0.88, 0.7437, 0.8617, 0.6264, 0.03086, 0.6407, 0.05165, 0.6229, 0.07854, 0.7116, 0.3988, 0.7149, 0.3859, 0.7367, 0.3826, 0.7105, 0.8563, 0.6973, 0.8819, 0.6694, 0.8614, 0.3034, 0.3522, 0.2235, 0.3556, 0.2393, 0.2879, 0.7834, 0.5399, 0.7536, 0.5367, 0.7576, 0.5204, 0.9019, 0.8494, 0.8824, 0.848, 0.8976, 0.8047, 0.7367, 0.3826, 0.7418, 0.3691, 0.7463, 0.3819, 0.7786, 0.4266, 0.8205, 0.4389, 0.7681, 0.4844, 0.2673, 0.2453, 0.2487, 0.2019, 0.2924, 0.2067, 0.4331, 0.1833, 0.4462, 0.1993, 0.3988, 0.2317, 0.7463, 0.3819, 0.7418, 0.3691, 0.7588, 0.3637, 0.7066, 0.3338, 0.6806, 0.3197, 0.703, 0.2569, 0.867, 0.2295, 0.8575, 0.2546, 0.8457, 0.254, 0.9517, 0.3886, 0.9821, 0.3703, 0.9765, 0.3957, 0.2446, 0.5116, 0.1937, 0.4974, 0.1939, 0.4819, 0.7062, 0.63, 0.704, 0.6568, 0.6763, 0.6616, 0.373, 0.3595, 0.3949, 0.343, 0.4165, 0.3879, 0.7547, 0.3495, 0.7812, 0.3485, 0.7588, 0.3637, 0.6348, 0.6444, 0.6304, 0.6452, 0.6376, 0.632, 0.6498, 0.4679, 0.6915, 0.4845, 0.6762, 0.4907, 0.2795, 0.3979, 0.331, 0.3802, 0.3502, 0.4598, 0.6325, 0.01792, 0.638, 0.02282, 0.6264, 0.03086, 0.5856, 0.3828, 0.6072, 0.3889, 0.5914, 0.4203, 0.2795, 0.3979, 0.1825, 0.374, 0.2235, 0.3556, 0.6763, 0.6616, 0.6348, 0.6444, 0.6376, 0.632, 0.4178, 0.4523, 0.4348, 0.4298, 0.4412, 0.432, 0.6325, 0.01792, 0.6504, -1.733e-08, 0.6618, 0.02164, 0.5436, 0.8482, 0.5057, 0.8718, 0.5061, 0.8565, 0.8999, 0.8885, 0.88, 0.8731, 0.8866, 0.8695, 0.7825, 0.3394, 0.7883, 0.3221, 0.812, 0.3157, 0.8484, 0.5416, 0.8543, 0.5414, 0.8606, 0.5603, 0.459, 0.4078, 0.4622, 0.3756, 0.4847, 0.4023, 0.8666, 0.6188, 0.8599, 0.5943, 0.8795, 0.6309, 0.05481, 0.1778, 0.06853, 0.1883, 0.06568, 0.2, 0.0538, 0.1626, 0.06059, 0.1659, 0.05481, 0.1778, 0.05481, 0.1778, 0.06059, 0.1659, 0.06853, 0.1883, 0.5067, 0.9319, 0.4947, 0.927, 0.5121, 0.8903, 0.7536, 0.5367, 0.747, 0.5305, 0.7482, 0.514, 0.7458, 0.7388, 0.7511, 0.7452, 0.7503, 0.7571, 0.1373, 0.5069, 0.119, 0.4699, 0.1703, 0.5015, 0.7818, 0.1911, 0.76, 0.1828, 0.8519, 0.09681, 0.812, 0.3157, 0.8152, 0.2973, 0.8348, 0.2982, 0.459, 0.4078, 0.4682, 0.4084, 0.451, 0.4215, 0.0538, 0.1626, 0.05655, 0.1405, 0.065, 0.1296, 0.8613, 0.5303, 0.876, 0.5742, 0.8606, 0.5603, 0.8466, 0.8444, 0.8524, 0.8439, 0.855, 0.8509, 0.6509, 0.8621, 0.6428, 0.8417, 0.6721, 0.8319, 0.4869, 0.4091, 0.4847, 0.4023, 0.4929, 0.4048, 0.7311, 0.5175, 0.7332, 0.5107, 0.7375, 0.5148, 0.8364, 0.8417, 0.8414, 0.8356, 0.8466, 0.8444, 0.2163, 0.2677, 0.2418, 0.2297, 0.2393, 0.2879, 0.4272, 0.2818, 0.4352, 0.3239, 0.3949, 0.343, 0.8365, 0.2886, 0.8492, 0.269, 0.8485, 0.2861, 0.06957, 0.4657, 0.119, 0.4699, 0.1033, 0.4933, 0.0965, 0.4345, 0.04884, 0.4266, 0.0455, 0.3933, 0.065, 0.1296, 0.06582, 0.1143, 0.07571, 0.1119, 0.8929, 0.7548, 0.8969, 0.7682, 0.8633, 0.768, 0.8457, 0.254, 0.8575, 0.2546, 0.8492, 0.269, 0.05839, 0.6382, 0.06051, 0.5416, 0.06051, 0.678, 0.7589, 0.7619, 0.7228, 0.8809, 0.714, 0.847, 0.867, 0.2295, 0.8703, 0.2144, 0.8763, 0.2246, 0.8855, 0.7145, 0.8696, 0.6412, 0.8795, 0.6309, 0.1812, 0.1862, 0.1857, 0.2434, 0.146, 0.2134, 0.5121, 0.8903, 0.5029, 0.8743, 0.5137, 0.8847, 0.5137, 0.8847, 0.5029, 0.8743, 0.5057, 0.8718, 0.9517, 0.3886, 0.972, 0.4054, 0.9598, 0.4257, 0.8703, 0.2144, 0.8846, 0.1931, 0.8917, 0.1939, 0.7373, 0.04589, 0.7313, 0.02504, 0.7789, 0.01762, 0.5014, 0.8525, 0.5061, 0.8565, 0.5057, 0.8718, 0.5604, 0.6031, 0.5741, 0.6088, 0.5749, 0.6168, 0.5061, 0.8565, 0.5014, 0.8525, 0.5012, 0.8298, 0.2455, 0.158, 0.2375, 0.1398, 0.2619, 0.1465, 0.7126, 0.8846, 0.7136, 0.9111, 0.6973, 0.8819, 0.2795, 0.3979, 0.3034, 0.3522, 0.331, 0.3802, 0.8846, 0.1931, 0.8891, 0.1781, 0.8917, 0.1939, 0.6618, 0.02164, 0.6692, 0.01847, 0.685, 0.02247, 0.7375, 0.9222, 0.7313, 0.9391, 0.727, 0.943, 0.8398, 0.5425, 0.8276, 0.5419, 0.8185, 0.5335, 0.5759, 0.8178, 0.5503, 0.8097, 0.5803, 0.7671, 0.5511, 0.5444, 0.5476, 0.5706, 0.4947, 0.6045, 0.8917, 0.1939, 0.8891, 0.1781, 0.8997, 0.1694, 0.1495, 0.05716, 0.12, 0.05599, 0.1413, 0.04521, 0.6519, 0.5676, 0.6561, 0.5388, 0.6755, 0.5423, 0.6393, 0.8113, 0.6362, 0.7839, 0.6766, 0.7729, 0.4622, 0.3756, 0.4405, 0.4042, 0.4462, 0.3773, 0.5035, 0.6465, 0.4947, 0.6045, 0.5341, 0.5984, 0.7436, 0.5827, 0.7612, 0.5649, 0.7721, 0.6386, 0.451, 0.4215, 0.4412, 0.432, 0.4348, 0.4298, 0.9821, 0.3703, 0.9916, 0.3656, 0.9831, 0.3832, 0.7143, 0.9422, 0.7158, 0.9094, 0.727, 0.943, 0.48, 0.3789, 0.4622, 0.3756, 0.4713, 0.315, 0.818, 0.6731, 0.8296, 0.6588, 0.84, 0.7071, 0.5029, 0.7623, 0.5056, 0.7722, 0.5024, 0.7863, 0.3123, 0.3147, 0.2393, 0.2879, 0.3151, 0.2851, 0.0807, 0.5493, 0.07674, 0.5416, 0.0858, 0.5428, 0.867, 0.2295, 0.8354, 0.2378, 0.8703, 0.2144, 0.9458, 0.2761, 0.9636, 0.2334, 0.9992, 0.2668, 0.3683, 0.08912, 0.3557, 0.1089, 0.3156, 0.08779, 0.7158, 0.9094, 0.7228, 0.8809, 0.7312, 0.8992, 0.4066, 0.1442, 0.3784, 0.172, 0.3557, 0.1089, 0.9966, 0.3422, 0.997, 0.3116, 1.0, 0.3096, 0.8866, 0.8695, 0.8824, 0.848, 0.9019, 0.8494, 0.5326, 0.4157, 0.5281, 0.4044, 0.5372, 0.4023, 0.9614, 0.1866, 0.9696, 0.2088, 0.9636, 0.2334, 0.4602, 0.1045, 0.4651, 0.1162, 0.4511, 0.1137, 1.0, 0.3096, 0.997, 0.3116, 0.9992, 0.2668, 0.84, 0.7071, 0.85, 0.7064, 0.8569, 0.7362, 0.6498, 0.4679, 0.5916, 0.4463, 0.6226, 0.4337, 0.9581, 0.3209, 0.9344, 0.3365, 0.9458, 0.2761, 0.8696, 0.6412, 0.8793, 0.7024, 0.85, 0.7064, 0.557, 0.7223, 0.5288, 0.7334, 0.5434, 0.7198, 0.4066, 0.1442, 0.4134, 0.1201, 0.4314, 0.1215, 0.3123, 0.3147, 0.3151, 0.2851, 0.3949, 0.343, 0.8684, 0.5212, 0.8613, 0.5303, 0.8667, 0.5157, 0.3677, 0.4879, 0.3303, 0.5145, 0.3218, 0.4875, 0.7375, 0.9222, 0.7312, 0.8992, 0.7431, 0.9032, 0.4457, 0.09961, 0.4509, 0.09908, 0.4602, 0.1045, 0.3411, 0.009296, 0.3843, 0.06361, 0.3296, 0.07042, 0.9498, 0.0828, 0.9801, 0.09533, 0.9499, 0.1243, 0.5364, 0.2706, 0.5503, 0.2518, 0.5497, 0.2916, 0.8543, 0.5414, 0.8484, 0.5416, 0.8573, 0.5333, 0.6997, 0.7466, 0.7011, 0.7783, 0.6766, 0.7729, 0.5519, 0.5107, 0.5547, 0.5132, 0.5532, 0.5221, 0.5651, 0.6872, 0.557, 0.7223, 0.5434, 0.7198, 0.3726, 0.4931, 0.3428, 0.5139, 0.3303, 0.5145, 0.8418, 0.05501, 0.8218, 0.04328, 0.8789, 0.02046, -1.495e-09, 0.3001, 0.002074, 0.2629, 0.006203, 0.2719, 0.8929, 0.7548, 0.8855, 0.7145, 0.9009, 0.7187, 0.5812, 0.6288, 0.578, 0.6247, 0.5789, 0.6195, 0.7964, 0.5991, 0.8062, 0.5722, 0.8135, 0.6125, 0.714, 0.5933, 0.7134, 0.6258, 0.691, 0.6135, 0.8374, 0.5739, 0.8552, 0.5797, 0.8329, 0.5997, 0.6024, 0.05948, 0.5695, 0.08617, 0.5645, 0.08548, 0.5488, 0.4359, 0.5914, 0.4203, 0.5725, 0.4464, 0.6561, 0.5388, 0.6527, 0.5149, 0.6597, 0.5107, 0.4873, 0.1383, 0.4651, 0.1162, 0.4738, 0.1127, 0.9411, 0.4591, 0.8858, 0.4834, 0.9473, 0.4448, 0.8858, 0.4834, 0.838, 0.4977, 0.875, 0.4515, 0.8858, 0.4834, 0.875, 0.4515, 0.9473, 0.4448, 0.838, 0.4977, 0.7941, 0.5094, 0.875, 0.4515, 0.7737, 0.4965, 0.875, 0.4515, 0.7941, 0.5094, 0.09031, 0.5416, 0.09221, 0.5542, 0.09031, 0.5689, 0.7311, 0.5473, 0.7169, 0.5344, 0.7404, 0.5227, 0.4682, 0.4084, 0.4847, 0.4023, 0.4869, 0.4091, 0.7311, 0.5175, 0.7375, 0.5148, 0.7404, 0.5227, 0.7188, 0.08941, 0.6407, 0.05165, 0.6618, 0.02164, 0.8354, 0.2378, 0.7818, 0.1911, 0.8247, 0.2223, 0.6518, 0.6861, 0.6834, 0.7131, 0.6487, 0.7509, 0.4348, 0.4298, 0.4178, 0.4523, 0.4056, 0.4507, 0.4056, 0.4507, 0.3872, 0.4104, 0.4348, 0.4298, 0.3872, 0.4104, 0.4165, 0.3879, 0.4405, 0.4042, 0.4348, 0.4298, 0.3872, 0.4104, 0.4405, 0.4042, 0.451, 0.4215, 0.4348, 0.4298, 0.4405, 0.4042, 0.6393, 0.8113, 0.6336, 0.8243, 0.6306, 0.7868, 0.7436, 0.5827, 0.7721, 0.6386, 0.7176, 0.5951, 0.7721, 0.6386, 0.7299, 0.6507, 0.7176, 0.5951, 0.7174, 0.567, 0.7436, 0.5827, 0.7176, 0.5951, 0.7492, 0.4784, 0.7649, 0.4052, 0.7786, 0.4266, 0.5532, 0.5221, 0.5511, 0.5444, 0.5384, 0.5296, 0.5695, 0.08617, 0.6024, 0.05948, 0.6229, 0.07854, 0.6229, 0.07854, 0.5787, 0.1105, 0.5695, 0.08617, 0.6359, 0.7727, 0.6251, 0.6561, 0.6487, 0.7509, 0.6251, 0.6561, 0.6304, 0.6452, 0.6348, 0.6444, 0.6348, 0.6444, 0.6518, 0.6861, 0.6251, 0.6561, 0.1495, 0.05716, 0.1413, 0.04521, 0.1624, 0.02792, 0.1624, 0.02792, 0.1413, 0.04521, 0.1361, 0.03378, 0.1624, 0.02792, 0.2189, 0.02104, 0.1809, 0.04221, 0.1809, 0.04221, 0.1495, 0.05716, 0.1624, 0.02792, 0.04949, 0.4322, 0.04884, 0.4266, 0.06586, 0.4562, 0.06586, 0.4562, 0.04884, 0.4266, 0.0965, 0.4345, 0.7076, 0.8332, 0.7056, 0.8212, 0.7032, 0.8027, 0.009327, 0.3446, 0.06139, 0.3594, 0.01014, 0.355, 0.06139, 0.3594, 0.0455, 0.3933, 0.0234, 0.3841, 0.01014, 0.355, 0.06139, 0.3594, 0.0234, 0.3841, 0.2163, 0.2677, 0.1038, 0.3024, 0.1857, 0.2434, 0.8455, 0.6104, 0.85, 0.7064, 0.8296, 0.6588, 0.8329, 0.5997, 0.8455, 0.6104, 0.8296, 0.6588, 0.85, 0.7064, 0.84, 0.7071, 0.8296, 0.6588, 0.2669, 0.172, 0.2487, 0.2019, 0.2455, 0.158, 0.7076, 0.8332, 0.6721, 0.8319, 0.7056, 0.8212, 0.6721, 0.8319, 0.6822, 0.7869, 0.7032, 0.8027, 0.7056, 0.8212, 0.6721, 0.8319, 0.7032, 0.8027, 0.818, 0.6731, 0.8316, 0.7712, 0.818, 0.8078, 0.8316, 0.7712, 0.8339, 0.8343, 0.8256, 0.8193, 0.4879, 0.3902, 0.48, 0.3789, 0.4947, 0.3419, 0.5803, 0.7671, 0.601, 0.6828, 0.6044, 0.6923, 0.5885, 0.808, 0.5759, 0.8178, 0.5803, 0.7671, 0.6044, 0.6923, 0.602, 0.7523, 0.5803, 0.7671, 0.8218, 0.04328, 0.8418, 0.05501, 0.8519, 0.09681, 0.8418, 0.05501, 0.8651, 0.06655, 0.8519, 0.09681, 0.7373, 0.04589, 0.8218, 0.04328, 0.73, 0.0685, 0.73, 0.0685, 0.8218, 0.04328, 0.8519, 0.09681, 0.2893, 0.5235, 0.3303, 0.5145, 0.3157, 0.529, 0.2924, 0.2067, 0.3164, 0.1698, 0.3262, 0.2053, 0.0577, 0.4837, 0.04002, 0.4754, 0.06957, 0.4657, 0.02698, 0.4607, 0.03529, 0.4292, 0.03316, 0.4686, 0.03529, 0.4292, 0.06957, 0.4657, 0.03316, 0.4686, 0.04002, 0.4754, 0.03316, 0.4686, 0.06957, 0.4657, 0.7153, 0.008789, 0.751, 0.00714, 0.7313, 0.02504, 0.751, 0.00714, 0.7789, 0.01762, 0.7313, 0.02504, 0.685, 0.02247, 0.6692, 0.01847, 0.6722, 0.01213, 0.7313, 0.02504, 0.685, 0.02247, 0.7153, 0.008789, 0.6722, 0.01213, 0.7153, 0.008789, 0.685, 0.02247, 0.2235, 0.3556, 0.3034, 0.3522, 0.2795, 0.3979, 0.9344, 0.3365, 0.8702, 0.3649, 0.8912, 0.3172, 0.8702, 0.3649, 0.8773, 0.3174, 0.8912, 0.3172, 0.4056, 0.4507, 0.3677, 0.4879, 0.3502, 0.4598, 0.3502, 0.4598, 0.3872, 0.4104, 0.4056, 0.4507, 0.7228, 0.8809, 0.7589, 0.7619, 0.7437, 0.8617, 0.7437, 0.8617, 0.7589, 0.7619, 0.7663, 0.7706, 1.0, 0.1152, 0.9562, 0.1518, 0.9801, 0.09533, 0.9499, 0.1243, 0.9562, 0.1518, 0.9341, 0.1166, 0.9499, 0.1243, 0.9801, 0.09533, 0.9562, 0.1518, 0.2867, 0.003694, 0.3025, 0.002779, 0.293, 0.01087, 0.293, 0.01087, 0.2677, 0.01634, 0.2778, 0.007011, 0.2778, 0.007011, 0.2867, 0.003694, 0.293, 0.01087, 0.3944, 0.04693, 0.3843, 0.06361, 0.3541, 0.006682, 0.09485, 0.07292, 0.12, 0.05599, 0.1495, 0.05716, 0.09485, 0.07292, 0.1495, 0.05716, 0.1671, 0.07641, 0.07571, 0.1119, 0.07544, 0.1006, 0.09485, 0.07292, 0.09485, 0.07292, 0.1671, 0.07641, 0.07571, 0.1119, 0.1671, 0.07641, 0.1874, 0.1024, 0.1002, 0.1687, 0.07571, 0.1119, 0.1671, 0.07641, 0.1002, 0.1687, 0.0538, 0.1626, 0.065, 0.1296, 0.06059, 0.1659, 0.1002, 0.1687, 0.06059, 0.1659, 0.065, 0.1296, 0.5787, 0.1105, 0.6406, 0.1488, 0.5705, 0.1422, 0.8492, 0.269, 0.8354, 0.2378, 0.8457, 0.254, 0.5705, 0.1422, 0.6443, 0.3306, 0.558, 0.2987, 0.6186, 0.3548, 0.6079, 0.3587, 0.5909, 0.3465, 0.6443, 0.3306, 0.6186, 0.3548, 0.5909, 0.3465, 0.6443, 0.3306, 0.6335, 0.3459, 0.6186, 0.3548, 0.5452, 0.1553, 0.5705, 0.1422, 0.5497, 0.2916, 0.5452, 0.1553, 0.5525, 0.1403, 0.5705, 0.1422, 0.558, 0.2987, 0.5497, 0.2916, 0.5705, 0.1422, 0.5607, 0.3126, 0.558, 0.2987, 0.6443, 0.3306, 0.5714, 0.3267, 0.5607, 0.3126, 0.6443, 0.3306, 0.04884, 0.4266, 0.03501, 0.4058, 0.0455, 0.3933, 0.9498, 0.0828, 0.9381, 0.06388, 0.9753, 0.07376, 0.9801, 0.09533, 0.9498, 0.0828, 0.9753, 0.07376, 0.8877, 0.5658, 0.876, 0.5742, 0.8684, 0.5212, 0.5651, 0.6872, 0.5812, 0.6288, 0.5871, 0.6422, 0.5812, 0.6288, 0.5848, 0.6346, 0.5871, 0.6422, 0.5916, 0.6518, 0.557, 0.7223, 0.5651, 0.6872, 0.5916, 0.6518, 0.5651, 0.6872, 0.5871, 0.6422, 0.6915, 0.4845, 0.6685, 0.4339, 0.6823, 0.4195, 0.7492, 0.4784, 0.6954, 0.4871, 0.694, 0.4113, 0.7492, 0.4784, 0.694, 0.4113, 0.7116, 0.3988, 0.7649, 0.4052, 0.7492, 0.4784, 0.7116, 0.3988, 0.7463, 0.3819, 0.7649, 0.4052, 0.7367, 0.3826, 0.7649, 0.4052, 0.7116, 0.3988, 0.7367, 0.3826, 0.6915, 0.4845, 0.6823, 0.4195, 0.694, 0.4113, 0.6915, 0.4845, 0.694, 0.4113, 0.6954, 0.4871, 0.7174, 0.567, 0.714, 0.5544, 0.7311, 0.5473, 0.703, 0.2569, 0.7446, 0.1791, 0.76, 0.1828, 0.7418, 0.3691, 0.7547, 0.3495, 0.7588, 0.3637, 0.703, 0.2569, 0.76, 0.1828, 0.7818, 0.1911, 0.7818, 0.1911, 0.8354, 0.2378, 0.8152, 0.2973, 0.8354, 0.2378, 0.8492, 0.269, 0.8152, 0.2973, 0.7825, 0.3394, 0.7547, 0.3495, 0.7883, 0.3221, 0.7547, 0.3495, 0.703, 0.2569, 0.7883, 0.3221, 0.703, 0.2569, 0.7818, 0.1911, 0.8152, 0.2973, 0.8492, 0.269, 0.8365, 0.2886, 0.8152, 0.2973, 0.812, 0.3157, 0.7883, 0.3221, 0.8152, 0.2973, 0.8696, 0.6412, 0.8855, 0.7145, 0.8793, 0.7024, 0.5591, 0.7553, 0.557, 0.7223, 0.5803, 0.7671, 0.557, 0.7223, 0.5916, 0.6518, 0.601, 0.6828, 0.601, 0.6828, 0.5916, 0.6518, 0.5958, 0.658, 0.5958, 0.658, 0.599, 0.6666, 0.601, 0.6828, 0.5585, 0.7665, 0.5591, 0.7553, 0.5803, 0.7671, 0.8666, 0.6188, 0.8696, 0.6412, 0.8455, 0.6104, 0.85, 0.7064, 0.8455, 0.6104, 0.8696, 0.6412, 0.8455, 0.6104, 0.8552, 0.5797, 0.8599, 0.5943, 0.8218, 0.04328, 0.7789, 0.01762, 0.7994, 0.01429, 0.119, 0.4699, 0.1939, 0.4819, 0.1703, 0.5015, 0.8313, 0.5675, 0.8398, 0.5425, 0.8499, 0.5591, 0.8398, 0.5425, 0.8484, 0.5416, 0.8499, 0.5591, 0.7589, 0.7619, 0.7503, 0.7571, 0.7511, 0.7452, 0.006203, 0.2719, 0.05481, 0.1778, 0.0378, 0.2349, 0.0378, 0.2349, 0.05481, 0.1778, 0.06568, 0.2, 0.0378, 0.2349, 0.006393, 0.3023, 0.006203, 0.2719, 0.006203, 0.2719, 0.006393, 0.3023, -1.495e-09, 0.3001, 0.6281, 0.773, 0.6306, 0.7868, 0.6255, 0.7948, 0.07674, 0.5599, 0.06958, 0.5524, 0.07674, 0.5416, 0.6762, 0.4907, 0.6954, 0.4871, 0.6752, 0.5107, 0.6362, 0.7839, 0.6306, 0.7868, 0.6359, 0.7727, 0.6721, 0.8319, 0.6766, 0.7729, 0.6822, 0.7869, 0.6561, 0.5388, 0.6597, 0.5107, 0.6812, 0.5253, 0.6812, 0.5253, 0.6755, 0.5423, 0.6561, 0.5388, 0.5759, 0.8178, 0.5885, 0.808, 0.5822, 0.8342, 0.3156, 0.08779, 0.2619, 0.1465, 0.2901, 0.06391, 0.0378, 0.2349, 0.08805, 0.2432, 0.1001, 0.2796, 0.006393, 0.3023, 0.0378, 0.2349, 0.1001, 0.2796, 0.0033, 0.3314, 0.006393, 0.3023, 0.009327, 0.3446, 0.009327, 0.3446, 0.006393, 0.3023, 0.06139, 0.3594, 0.1001, 0.2796, 0.1038, 0.3024, 0.006393, 0.3023, 0.1038, 0.3024, 0.09235, 0.3634, 0.06139, 0.3594, 0.5856, 0.3828, 0.5372, 0.4023, 0.5714, 0.3267, 0.5372, 0.4023, 0.5607, 0.3126, 0.5714, 0.3267, 0.5856, 0.3828, 0.5714, 0.3267, 0.5909, 0.3465, 0.8414, 0.8356, 0.8541, 0.766, 0.8633, 0.768, 0.8633, 0.768, 0.8524, 0.8439, 0.8414, 0.8356, 0.002074, 0.2629, 0.02062, 0.2079, 0.006203, 0.2719, 0.006203, 0.2719, 0.02062, 0.2079, 0.05481, 0.1778, 0.02062, 0.2079, 0.03887, 0.1756, 0.05481, 0.1778, 0.8855, 0.7145, 0.8633, 0.768, 0.8569, 0.7362, 0.8569, 0.7362, 0.8793, 0.7024, 0.8855, 0.7145, 0.5691, 0.8624, 0.5642, 0.8738, 0.5467, 0.8904, 0.5691, 0.8624, 0.5467, 0.8904, 0.5436, 0.8482, 0.5364, 0.8958, 0.5318, 0.8943, 0.5467, 0.8904, 0.5318, 0.8943, 0.5436, 0.8482, 0.5467, 0.8904, 0.5436, 0.8482, 0.5503, 0.8097, 0.5759, 0.8178, 0.5759, 0.8178, 0.5765, 0.8479, 0.5436, 0.8482, 0.4134, 0.1201, 0.3557, 0.1089, 0.4042, 0.0893, 0.3683, 0.08912, 0.4042, 0.0893, 0.3557, 0.1089, 0.578, 0.6247, 0.5651, 0.6872, 0.5053, 0.6761, 0.5651, 0.6872, 0.5434, 0.7198, 0.5038, 0.6887, 0.5434, 0.7198, 0.5288, 0.7334, 0.5038, 0.6887, 0.5288, 0.7334, 0.5164, 0.7455, 0.5051, 0.73, 0.5164, 0.7455, 0.5056, 0.7722, 0.5029, 0.7623, 0.5029, 0.7623, 0.5051, 0.73, 0.5164, 0.7455, 0.5051, 0.73, 0.5038, 0.6887, 0.5288, 0.7334, 0.5053, 0.6761, 0.5604, 0.6031, 0.578, 0.6247, 0.5749, 0.6168, 0.5789, 0.6195, 0.578, 0.6247, 0.5604, 0.6031, 0.5749, 0.6168, 0.578, 0.6247, 0.5573, 0.5607, 0.5624, 0.5757, 0.5476, 0.5706, 0.5495, 0.5877, 0.5476, 0.5706, 0.5624, 0.5757, 0.7612, 0.5649, 0.7436, 0.5827, 0.7174, 0.567, 0.7174, 0.567, 0.7311, 0.5473, 0.7612, 0.5649, 0.7311, 0.5473, 0.7404, 0.5227, 0.747, 0.5305, 0.747, 0.5305, 0.7536, 0.5367, 0.7311, 0.5473, 0.7536, 0.5367, 0.7612, 0.5649, 0.7311, 0.5473, 0.638, 0.02282, 0.6618, 0.02164, 0.6264, 0.03086, 0.6407, 0.05165, 0.6264, 0.03086, 0.6618, 0.02164, 0.01595, 0.6518, 0.01595, 0.5416, 0.02358, 0.6073, 0.06051, 0.5949, 0.06051, 0.5416, 0.06439, 0.5443, 0.5194, 0.1349, 0.5229, 0.1264, 0.53, 0.1228, 0.53, 0.1228, 0.5288, 0.1458, 0.5194, 0.1349, 0.5285, 0.8993, 0.5121, 0.8903, 0.5137, 0.8847, 0.8917, 0.1939, 0.8877, 0.2914, 0.8763, 0.2246, 0.8877, 0.2914, 0.8773, 0.3174, 0.8485, 0.2861, 0.8485, 0.2861, 0.8492, 0.269, 0.8877, 0.2914, 0.8492, 0.269, 0.8575, 0.2546, 0.8877, 0.2914, 0.8763, 0.2246, 0.8877, 0.2914, 0.867, 0.2295, 0.8763, 0.2246, 0.8703, 0.2144, 0.8917, 0.1939, 0.8575, 0.2546, 0.867, 0.2295, 0.8877, 0.2914, 0.5288, 0.1458, 0.5067, 0.1769, 0.5028, 0.1558, 0.5067, 0.1769, 0.4987, 0.1709, 0.5028, 0.1558, 0.5028, 0.1558, 0.5194, 0.1349, 0.5288, 0.1458, 0.3541, 0.006682, 0.3411, 0.009296, 0.3472, 0.003292, 0.5887, 0.6273, 0.5916, 0.6518, 0.5871, 0.6422, 0.09479, 0.5416, 0.09479, 0.5597, 0.09221, 0.5526, 0.5812, 0.6288, 0.5789, 0.6195, 0.5848, 0.6346, 0.5749, 0.6168, 0.5741, 0.6088, 0.5783, 0.6127, 0.5341, 0.5984, 0.5495, 0.5877, 0.5604, 0.6031, 0.5035, 0.6465, 0.5341, 0.5984, 0.5604, 0.6031, 0.03887, 0.1756, 0.0538, 0.1626, 0.05481, 0.1778, 0.5438, 0.1042, 0.5569, 0.09019, 0.5505, 0.1021, 0.5511, 0.5444, 0.5532, 0.5221, 0.5682, 0.5183, 0.5532, 0.5221, 0.5547, 0.5132, 0.5682, 0.5183, 0.8667, 0.5157, 0.8613, 0.5303, 0.8573, 0.5333, 0.5573, 0.5607, 0.5511, 0.5444, 0.5682, 0.5183, 0.8667, 0.5157, 0.8573, 0.5333, 0.8535, 0.5107, 0.8484, 0.5416, 0.8535, 0.5107, 0.8573, 0.5333, 0.6255, 0.7948, 0.6306, 0.7868, 0.6336, 0.8243, 0.9344, 0.3365, 0.9581, 0.3209, 0.9821, 0.3703, 0.9517, 0.3886, 0.9344, 0.3365, 0.9821, 0.3703, 0.6979, 0.71, 0.6997, 0.7466, 0.6834, 0.7131, 0.6834, 0.7131, 0.6997, 0.7466, 0.6762, 0.7547, 0.145, 0.1838, 0.1812, 0.1862, 0.146, 0.2134, 0.146, 0.2134, 0.06853, 0.1883, 0.145, 0.1838, 0.145, 0.1838, 0.06853, 0.1883, 0.1002, 0.1687, 0.1874, 0.1024, 0.2375, 0.1398, 0.1812, 0.1862, 0.1002, 0.1687, 0.1874, 0.1024, 0.145, 0.1838, 0.1812, 0.1862, 0.145, 0.1838, 0.1874, 0.1024, 0.2924, 0.2067, 0.2487, 0.2019, 0.2669, 0.172, 0.2619, 0.1465, 0.3164, 0.1698, 0.2669, 0.172, 0.7437, 0.8617, 0.7663, 0.7706, 0.7572, 0.8703, 0.7572, 0.8703, 0.7663, 0.7706, 0.7826, 0.7656, 0.3296, 0.07042, 0.3683, 0.08912, 0.3156, 0.08779, 0.3156, 0.08779, 0.2901, 0.06391, 0.3296, 0.07042, 0.3949, 0.343, 0.4316, 0.3829, 0.4165, 0.3879, 0.6024, 0.05948, 0.6264, 0.03086, 0.6229, 0.07854, 0.07164, 0.06481, 0.07731, 0.04914, 0.0957, 0.04793, 0.7721, 0.6386, 0.7612, 0.5649, 0.7964, 0.5991, 0.7612, 0.5649, 0.7835, 0.5659, 0.7964, 0.5991, 0.7964, 0.5991, 0.8147, 0.6727, 0.7721, 0.6386, 0.8147, 0.6727, 0.8156, 0.6914, 0.812, 0.6945, 0.7368, 0.6857, 0.7299, 0.6507, 0.7721, 0.6386, 0.812, 0.6945, 0.8126, 0.7086, 0.808, 0.7127, 0.808, 0.7127, 0.8085, 0.7197, 0.8044, 0.7251, 0.7721, 0.6386, 0.8147, 0.6727, 0.7491, 0.7021, 0.8147, 0.6727, 0.812, 0.6945, 0.7491, 0.7021, 0.7368, 0.6857, 0.7721, 0.6386, 0.7491, 0.7021, 0.7491, 0.7021, 0.7422, 0.7163, 0.7368, 0.6857, 0.812, 0.6945, 0.808, 0.7127, 0.7491, 0.7021, 0.808, 0.7127, 0.8044, 0.7251, 0.7491, 0.7021, 0.7807, 0.7454, 0.7491, 0.7021, 0.8044, 0.7251, 0.7807, 0.7454, 0.8044, 0.7251, 0.8041, 0.7327, 0.7918, 0.757, 0.7807, 0.7454, 0.8041, 0.7327, 0.4066, 0.1442, 0.4331, 0.1833, 0.3784, 0.172, 0.6753, 0.9159, 0.6712, 0.8937, 0.6973, 0.8819, 0.714, 0.8786, 0.7126, 0.8846, 0.6973, 0.8819, 0.6712, 0.8937, 0.6694, 0.8614, 0.6973, 0.8819, 0.6694, 0.8614, 0.6721, 0.8319, 0.7076, 0.8332, 0.7105, 0.8563, 0.714, 0.8786, 0.6973, 0.8819, 0.6694, 0.8614, 0.7076, 0.8332, 0.7105, 0.8563, 0.2083, 0.3351, 0.2393, 0.2879, 0.2235, 0.3556, 0.2393, 0.2879, 0.3123, 0.3147, 0.3034, 0.3522, 0.1825, 0.374, 0.1619, 0.4052, 0.09235, 0.3634, 0.2163, 0.2677, 0.2083, 0.3351, 0.1038, 0.3024, 0.2083, 0.3351, 0.1825, 0.374, 0.1038, 0.3024, 0.09235, 0.3634, 0.1038, 0.3024, 0.1825, 0.374, 0.2893, 0.5235, 0.2775, 0.5416, 0.2446, 0.5116, 0.2775, 0.5416, 0.1703, 0.5015, 0.2446, 0.5116, 0.1703, 0.5015, 0.1937, 0.4974, 0.2446, 0.5116, 0.5024, 0.7863, 0.5245, 0.8279, 0.5013, 0.8054, 0.5245, 0.8279, 0.5061, 0.8565, 0.5012, 0.8298, 0.5012, 0.8192, 0.5245, 0.8279, 0.5012, 0.8298, 0.5012, 0.8192, 0.5013, 0.8054, 0.5245, 0.8279, 0.9767, 0.1744, 0.9614, 0.1866, 0.9562, 0.1518, 0.2924, 0.2067, 0.3262, 0.2053, 0.3205, 0.2421, 0.5922, 0.4717, 0.5819, 0.4637, 0.5916, 0.4463, 0.611, 0.484, 0.5922, 0.4717, 0.5916, 0.4463, 0.6336, 0.8243, 0.6428, 0.8417, 0.6253, 0.8178, 0.6376, 0.4942, 0.611, 0.484, 0.6446, 0.4851, 0.5916, 0.4463, 0.6446, 0.4851, 0.611, 0.484, 0.5725, 0.4464, 0.5916, 0.4463, 0.5819, 0.4637, 0.569, 0.4543, 0.5559, 0.4429, 0.5725, 0.4464, 0.5819, 0.4637, 0.569, 0.4543, 0.5725, 0.4464, 0.2673, 0.2453, 0.2924, 0.2067, 0.3205, 0.2421, 0.3205, 0.2421, 0.3151, 0.2851, 0.2673, 0.2453, 0.7367, 0.3826, 0.7282, 0.3586, 0.7418, 0.3691, 0.7857, 0.5438, 0.7835, 0.5659, 0.7612, 0.5649, 0.7612, 0.5649, 0.7536, 0.5367, 0.7834, 0.5399, 0.7834, 0.5399, 0.7857, 0.5438, 0.7612, 0.5649, 0.7536, 0.5367, 0.7482, 0.514, 0.7576, 0.5204, 0.855, 0.8509, 0.8524, 0.8439, 0.8782, 0.8696, 0.7681, 0.4844, 0.8205, 0.4389, 0.7737, 0.4965, 0.8205, 0.4389, 0.8528, 0.4295, 0.875, 0.4515, 0.7737, 0.4965, 0.8205, 0.4389, 0.875, 0.4515, 0.2083, 0.3351, 0.2235, 0.3556, 0.1825, 0.374, 0.6304, 0.6452, 0.6331, 0.6138, 0.6376, 0.632, 0.6331, 0.6138, 0.6362, 0.5703, 0.6519, 0.5676, 0.6519, 0.5676, 0.6362, 0.5703, 0.6456, 0.5615, 0.6519, 0.5676, 0.6376, 0.632, 0.6331, 0.6138, 0.2673, 0.2453, 0.2418, 0.2297, 0.2487, 0.2019, 0.4581, 0.2745, 0.4713, 0.315, 0.4272, 0.2818, 0.4713, 0.315, 0.4622, 0.3756, 0.4352, 0.3239, 0.4613, 0.2261, 0.4581, 0.2745, 0.4272, 0.2818, 0.4462, 0.1993, 0.4613, 0.2261, 0.3988, 0.2317, 0.4713, 0.315, 0.4352, 0.3239, 0.4272, 0.2818, 0.4352, 0.3239, 0.4622, 0.3756, 0.4462, 0.3773, 0.4272, 0.2818, 0.3988, 0.2317, 0.4613, 0.2261, 0.3988, 0.2317, 0.3784, 0.172, 0.4331, 0.1833, 0.6607, 0.4958, 0.6376, 0.4942, 0.6446, 0.4851, 0.703, 0.2569, 0.6747, 0.1632, 0.7176, 0.1578, 0.7081, 0.1283, 0.7176, 0.1578, 0.6747, 0.1632, 0.7176, 0.1578, 0.7446, 0.1791, 0.703, 0.2569, 0.703, 0.2569, 0.7547, 0.3495, 0.7066, 0.3338, 0.7547, 0.3495, 0.7282, 0.3586, 0.7066, 0.3338, 0.06568, 0.2, 0.06853, 0.1883, 0.146, 0.2134, 0.146, 0.2134, 0.08805, 0.2432, 0.06568, 0.2, 1.0, 0.2538, 0.9636, 0.2334, 0.9696, 0.2088, 0.8354, 0.2378, 0.867, 0.2295, 0.8457, 0.254, 0.8313, 0.5675, 0.8276, 0.5419, 0.8398, 0.5425, 0.9831, 0.3832, 0.9765, 0.3957, 0.9821, 0.3703, 0.972, 0.4054, 0.9517, 0.3886, 0.9765, 0.3957, 0.6697, 0.912, 0.6658, 0.9037, 0.6712, 0.8937, 0.6658, 0.9037, 0.6605, 0.8883, 0.6712, 0.8937, 0.6712, 0.8937, 0.6753, 0.9159, 0.6697, 0.912, 0.7892, 0.7651, 0.7639, 0.8578, 0.7826, 0.7656, 0.7572, 0.8703, 0.7826, 0.7656, 0.7639, 0.8578, 0.1939, 0.4819, 0.253, 0.496, 0.2446, 0.5116, 0.253, 0.496, 0.2834, 0.4977, 0.2446, 0.5116, 0.2834, 0.4977, 0.3303, 0.5145, 0.2893, 0.5235, 0.2834, 0.4977, 0.2893, 0.5235, 0.2446, 0.5116, 0.6763, 0.6616, 0.6699, 0.6127, 0.7062, 0.63, 0.6699, 0.6127, 0.691, 0.6135, 0.7062, 0.63, 0.704, 0.6568, 0.6979, 0.71, 0.6763, 0.6616, 0.6979, 0.71, 0.6834, 0.7131, 0.6763, 0.6616, 0.9091, 0.09272, 0.9341, 0.1166, 0.8897, 0.107, 0.8897, 0.107, 0.8777, 0.0738, 0.9091, 0.09272, 0.7547, 0.3495, 0.7825, 0.3394, 0.7812, 0.3485, 0.6594, 0.4463, 0.6915, 0.4845, 0.6498, 0.4679, 0.3502, 0.4598, 0.3218, 0.4875, 0.2795, 0.3979, 0.331, 0.3802, 0.3872, 0.4104, 0.3502, 0.4598, 0.2393, 0.2879, 0.2083, 0.3351, 0.2163, 0.2677, 0.2175, 0.2127, 0.2163, 0.2677, 0.1857, 0.2434, 0.6607, 0.4958, 0.6564, 0.5055, 0.6376, 0.4942, 0.9992, 0.2668, 0.9636, 0.2334, 1.0, 0.2538, 0.6072, 0.3889, 0.6226, 0.4337, 0.5914, 0.4203, 0.6699, 0.6127, 0.6763, 0.6616, 0.6376, 0.632, 0.6519, 0.5676, 0.6699, 0.6127, 0.6376, 0.632, 0.6763, 0.6616, 0.6518, 0.6861, 0.6348, 0.6444, 0.7492, 0.4784, 0.7318, 0.4931, 0.6954, 0.4871, 0.611, 0.7295, 0.6281, 0.773, 0.6044, 0.7706, 0.6504, -1.733e-08, 0.6722, 0.01213, 0.6618, 0.02164, 0.6618, 0.02164, 0.6722, 0.01213, 0.6692, 0.01847, 0.6618, 0.02164, 0.638, 0.02282, 0.6325, 0.01792, 0.5446, 0.8281, 0.5436, 0.8482, 0.5245, 0.8279, 0.5436, 0.8482, 0.5318, 0.8943, 0.5137, 0.8847, 0.5137, 0.8847, 0.5057, 0.8718, 0.5436, 0.8482, 0.5061, 0.8565, 0.5245, 0.8279, 0.5436, 0.8482, 0.122, 0.03669, 0.1361, 0.03378, 0.12, 0.05599, 0.1361, 0.03378, 0.1413, 0.04521, 0.12, 0.05599, 0.09235, 0.3634, 0.1619, 0.4052, 0.09633, 0.3874, 0.09633, 0.3874, 0.1619, 0.4052, 0.1073, 0.4111, 0.1375, 0.4421, 0.1073, 0.4111, 0.1619, 0.4052, 0.2175, 0.2127, 0.1812, 0.1862, 0.2455, 0.158, 0.2455, 0.158, 0.2487, 0.2019, 0.2175, 0.2127, 0.8573, 0.5333, 0.8606, 0.5603, 0.8543, 0.5414, 0.856, 0.5721, 0.8499, 0.5591, 0.8606, 0.5603, 0.8499, 0.5591, 0.8484, 0.5416, 0.8606, 0.5603, 0.6806, 0.3197, 0.6406, 0.1488, 0.703, 0.2569, 0.6747, 0.1632, 0.703, 0.2569, 0.6406, 0.1488, 0.48, 0.3789, 0.4879, 0.3902, 0.4847, 0.4023, 0.4847, 0.4023, 0.4682, 0.4084, 0.459, 0.4078, 0.48, 0.3789, 0.4847, 0.4023, 0.4622, 0.3756, 0.2175, 0.2127, 0.2418, 0.2297, 0.2163, 0.2677, 0.88, 0.8731, 0.8782, 0.8696, 0.8866, 0.8695, 0.8599, 0.5943, 0.856, 0.5721, 0.876, 0.5742, 0.856, 0.5721, 0.8606, 0.5603, 0.876, 0.5742, 0.876, 0.5742, 0.8795, 0.6309, 0.8599, 0.5943, 0.8696, 0.6412, 0.8666, 0.6188, 0.8795, 0.6309, 0.6229, 0.07854, 0.7129, 0.1016, 0.6406, 0.1488, 0.6406, 0.1488, 0.7129, 0.1016, 0.7081, 0.1283, 0.7081, 0.1283, 0.6747, 0.1632, 0.6406, 0.1488, 0.7807, 0.7454, 0.7589, 0.7619, 0.7511, 0.7452, 0.7511, 0.7452, 0.7477, 0.7286, 0.7807, 0.7454, 0.7477, 0.7286, 0.7491, 0.7021, 0.7807, 0.7454, 0.5121, 0.8903, 0.5285, 0.8993, 0.5067, 0.9319, 0.8702, 0.3649, 0.8528, 0.4295, 0.8205, 0.4389, 0.8485, 0.2861, 0.8773, 0.3174, 0.8348, 0.2982, 0.8773, 0.3174, 0.8702, 0.3649, 0.812, 0.3157, 0.8702, 0.3649, 0.8205, 0.4389, 0.7812, 0.3485, 0.8205, 0.4389, 0.7786, 0.4266, 0.7812, 0.3485, 0.8348, 0.2982, 0.8365, 0.2886, 0.8485, 0.2861, 0.812, 0.3157, 0.8348, 0.2982, 0.8773, 0.3174, 0.7825, 0.3394, 0.812, 0.3157, 0.7812, 0.3485, 0.7786, 0.4266, 0.7649, 0.4052, 0.7812, 0.3485, 0.7649, 0.4052, 0.7463, 0.3819, 0.7588, 0.3637, 0.812, 0.3157, 0.8702, 0.3649, 0.7812, 0.3485, 0.7649, 0.4052, 0.7588, 0.3637, 0.7812, 0.3485, 0.9408, 0.1465, 0.9562, 0.1518, 0.9614, 0.1866, 0.9155, 0.1678, 0.8997, 0.1694, 0.9408, 0.1465, 0.9614, 0.1866, 0.9155, 0.1678, 0.9408, 0.1465, 0.2775, 0.5416, 0.2893, 0.5235, 0.2945, 0.5355, 0.2893, 0.5235, 0.3157, 0.529, 0.2945, 0.5355, 0.1373, 0.5069, 0.1033, 0.4933, 0.119, 0.4699, 0.73, 0.0685, 0.8519, 0.09681, 0.76, 0.1828, 0.7188, 0.08941, 0.73, 0.0685, 0.76, 0.1828, 0.8519, 0.09681, 0.8247, 0.2223, 0.7818, 0.1911, 0.7176, 0.1578, 0.7188, 0.08941, 0.76, 0.1828, 0.76, 0.1828, 0.7446, 0.1791, 0.7176, 0.1578, 0.7964, 0.5991, 0.7835, 0.5659, 0.8062, 0.5722, 0.7857, 0.5438, 0.8062, 0.5722, 0.7835, 0.5659, 0.1002, 0.1687, 0.06853, 0.1883, 0.06059, 0.1659, 0.6226, 0.4337, 0.6072, 0.3889, 0.6594, 0.4463, 0.6226, 0.4337, 0.6594, 0.4463, 0.6498, 0.4679, 0.3123, 0.3147, 0.373, 0.3595, 0.3034, 0.3522, 0.3034, 0.3522, 0.373, 0.3595, 0.331, 0.3802, 0.9341, 0.1166, 0.9408, 0.1465, 0.8997, 0.1694, 0.9341, 0.1166, 0.8997, 0.1694, 0.8897, 0.107, 0.7373, 0.04589, 0.685, 0.02247, 0.7313, 0.02504, 0.8606, 0.5603, 0.8573, 0.5333, 0.8613, 0.5303, 0.8684, 0.5212, 0.876, 0.5742, 0.8613, 0.5303, 0.8152, 0.2973, 0.8365, 0.2886, 0.8348, 0.2982, 0.3557, 0.1089, 0.4134, 0.1201, 0.4066, 0.1442, 0.8702, 0.3649, 0.9344, 0.3365, 0.9042, 0.4116, 0.9517, 0.3886, 0.9042, 0.4116, 0.9344, 0.3365, 0.9042, 0.4116, 0.8528, 0.4295, 0.8702, 0.3649, 0.06439, 0.572, 0.06439, 0.5416, 0.06958, 0.5648, 0.5211, 0.2532, 0.5364, 0.2706, 0.5121, 0.2551, 0.5364, 0.2706, 0.5497, 0.2916, 0.5034, 0.3023, 0.503, 0.276, 0.5364, 0.2706, 0.5023, 0.2905, 0.5497, 0.2916, 0.5607, 0.3126, 0.505, 0.3125, 0.5497, 0.2916, 0.505, 0.3125, 0.5034, 0.3023, 0.5607, 0.3126, 0.5372, 0.4023, 0.5138, 0.3562, 0.5181, 0.3779, 0.5372, 0.4023, 0.5231, 0.3931, 0.5281, 0.4044, 0.5231, 0.3931, 0.5372, 0.4023, 0.5023, 0.2905, 0.5364, 0.2706, 0.5034, 0.3023, 0.5372, 0.4023, 0.5181, 0.3779, 0.5138, 0.3562, 0.5076, 0.3315, 0.505, 0.3125, 0.5607, 0.3126, 0.503, 0.276, 0.5121, 0.2551, 0.5364, 0.2706, 0.5607, 0.3126, 0.5138, 0.3562, 0.5076, 0.3315, 0.6694, 0.8614, 0.6712, 0.8937, 0.6605, 0.8883, 0.6552, 0.8738, 0.6509, 0.8621, 0.6694, 0.8614, 0.6605, 0.8883, 0.6552, 0.8738, 0.6694, 0.8614, 0.6721, 0.8319, 0.6694, 0.8614, 0.6509, 0.8621, 0.6393, 0.8113, 0.6721, 0.8319, 0.6428, 0.8417, 0.6428, 0.8417, 0.6336, 0.8243, 0.6393, 0.8113, 0.8364, 0.8417, 0.8339, 0.8343, 0.8414, 0.8356, 0.9767, 0.1744, 0.9945, 0.222, 0.9696, 0.2088, 0.9696, 0.2088, 0.9945, 0.222, 1.0, 0.2538, 0.9696, 0.2088, 0.9614, 0.1866, 0.9767, 0.1744, 0.1939, 0.4819, 0.1619, 0.4052, 0.2795, 0.3979, 0.1825, 0.374, 0.2795, 0.3979, 0.1619, 0.4052, 0.253, 0.496, 0.1939, 0.4819, 0.2795, 0.3979, 0.2834, 0.4977, 0.253, 0.496, 0.2795, 0.3979, 0.2795, 0.3979, 0.3218, 0.4875, 0.2834, 0.4977, 0.4316, 0.3829, 0.3949, 0.343, 0.4462, 0.3773, 0.3949, 0.343, 0.4352, 0.3239, 0.4462, 0.3773, 0.4847, 0.4023, 0.4879, 0.3902, 0.4929, 0.4048, 0.2418, 0.2297, 0.2673, 0.2453, 0.2393, 0.2879, 0.3949, 0.343, 0.3205, 0.2421, 0.4272, 0.2818, 0.4272, 0.2818, 0.3205, 0.2421, 0.3988, 0.2317, 0.3205, 0.2421, 0.3463, 0.2207, 0.3988, 0.2317, 0.6251, 0.6561, 0.6359, 0.7727, 0.6172, 0.6711, 0.01595, 0.5416, 0.01595, 0.654, 1.837e-09, 0.5923, 0.6281, 0.773, 0.611, 0.7295, 0.6359, 0.7727, 0.06586, 0.4562, 0.119, 0.4699, 0.06957, 0.4657, 0.1033, 0.4933, 0.06589, 0.482, 0.06957, 0.4657, 0.0455, 0.3933, 0.09633, 0.3874, 0.0965, 0.4345, 0.0965, 0.4345, 0.09633, 0.3874, 0.1073, 0.4111, 0.3205, 0.2421, 0.3949, 0.343, 0.3151, 0.2851, 0.2677, 0.01634, 0.2513, 0.01978, 0.2778, 0.007011, 0.2513, 0.01978, 0.2189, 0.02104, 0.2778, 0.007011, 0.4613, 0.2261, 0.4462, 0.1993, 0.4947, 0.1706, 0.4947, 0.1706, 0.4854, 0.2446, 0.4613, 0.2261, 0.4873, 0.1383, 0.4947, 0.1706, 0.4331, 0.1833, 0.4651, 0.1162, 0.4873, 0.1383, 0.4331, 0.1833, 0.4511, 0.1137, 0.4651, 0.1162, 0.4331, 0.1833, 0.4947, 0.1706, 0.4462, 0.1993, 0.4331, 0.1833, 0.4314, 0.1215, 0.4511, 0.1137, 0.4331, 0.1833, 0.8969, 0.7682, 0.8976, 0.8047, 0.8633, 0.768, 0.8976, 0.8047, 0.8824, 0.848, 0.8524, 0.8439, 0.8824, 0.848, 0.8866, 0.8695, 0.8782, 0.8696, 0.8782, 0.8696, 0.8524, 0.8439, 0.8824, 0.848, 0.8524, 0.8439, 0.8633, 0.768, 0.8976, 0.8047, 0.8633, 0.768, 0.8855, 0.7145, 0.8929, 0.7548, 0.5288, 0.1458, 0.53, 0.1228, 0.5525, 0.1403, 0.5525, 0.1403, 0.5452, 0.1553, 0.5288, 0.1458, 0.3303, 0.5145, 0.2834, 0.4977, 0.3218, 0.4875, 0.2756, 0.05104, 0.1874, 0.1024, 0.1809, 0.04221, 0.1874, 0.1024, 0.1671, 0.07641, 0.1809, 0.04221, 0.1671, 0.07641, 0.1495, 0.05716, 0.1809, 0.04221, 0.1809, 0.04221, 0.2655, 0.03423, 0.2756, 0.05104, 0.07571, 0.1119, 0.06582, 0.1143, 0.07544, 0.1006, 0.5503, 0.2518, 0.5288, 0.1458, 0.5452, 0.1553, 0.6762, 0.7547, 0.6487, 0.7509, 0.6834, 0.7131, 0.2375, 0.1398, 0.1874, 0.1024, 0.2901, 0.06391, 0.1874, 0.1024, 0.2756, 0.05104, 0.2901, 0.06391, 0.119, 0.4699, 0.06586, 0.4562, 0.0965, 0.4345, 0.0378, 0.2349, 0.06568, 0.2, 0.08805, 0.2432, 0.733, 0.6976, 0.7368, 0.6857, 0.7422, 0.7163, 0.8541, 0.766, 0.8569, 0.7362, 0.8633, 0.768, 0.9821, 0.3703, 0.9581, 0.3209, 0.9966, 0.3422, 0.9581, 0.3209, 0.9992, 0.2668, 0.997, 0.3116, 0.997, 0.3116, 0.9966, 0.3422, 0.9581, 0.3209, 0.714, 0.847, 0.7503, 0.7571, 0.7589, 0.7619, 0.8795, 0.6309, 0.9009, 0.7187, 0.8855, 0.7145, 0.1812, 0.1862, 0.2175, 0.2127, 0.1857, 0.2434, 0.5073, 0.2311, 0.4987, 0.1709, 0.5067, 0.1769, 0.5067, 0.1769, 0.5173, 0.2201, 0.5073, 0.2311, 0.5364, 0.8958, 0.5285, 0.8993, 0.5318, 0.8943, 0.651, 0.3393, 0.7149, 0.3859, 0.7034, 0.3981, 0.7149, 0.3859, 0.7116, 0.3988, 0.7034, 0.3981, 0.651, 0.3393, 0.7034, 0.3981, 0.694, 0.4113, 0.6685, 0.4339, 0.6309, 0.3881, 0.6823, 0.4195, 0.6309, 0.3881, 0.6335, 0.3459, 0.651, 0.3393, 0.694, 0.4113, 0.6309, 0.3881, 0.651, 0.3393, 0.6309, 0.3881, 0.694, 0.4113, 0.6823, 0.4195, 0.9598, 0.4257, 0.9042, 0.4116, 0.9517, 0.3886, 0.9966, 0.3422, 0.9916, 0.3656, 0.9821, 0.3703, 0.3205, 0.2421, 0.3262, 0.2053, 0.3463, 0.2207, 0.06582, 0.1143, 0.065, 0.1296, 0.05655, 0.1405, 0.714, 0.5933, 0.6755, 0.5423, 0.7077, 0.5695, 0.07164, 0.06481, 0.07544, 0.1006, 0.05419, 0.08363, 0.07544, 0.1006, 0.06582, 0.1143, 0.05419, 0.08363, 0.8218, 0.04328, 0.7373, 0.04589, 0.7789, 0.01762, 0.5604, 0.6031, 0.5495, 0.5877, 0.5624, 0.5757, 0.5624, 0.5757, 0.5741, 0.6088, 0.5604, 0.6031, 0.5067, 0.9319, 0.5285, 0.8993, 0.524, 0.9216, 0.6561, 0.5388, 0.6519, 0.5676, 0.6456, 0.5615, 0.7113, 0.9215, 0.6973, 0.8819, 0.7136, 0.9111, 0.73, 0.0685, 0.6618, 0.02164, 0.685, 0.02247, 0.7373, 0.04589, 0.73, 0.0685, 0.685, 0.02247, 0.2189, 0.02104, 0.2513, 0.01978, 0.2655, 0.03423, 0.2655, 0.03423, 0.1809, 0.04221, 0.2189, 0.02104, 0.5503, 0.8097, 0.5585, 0.7665, 0.5803, 0.7671, 0.9562, 0.1518, 1.0, 0.1152, 0.9767, 0.1744, 0.2901, 0.06391, 0.2619, 0.1465, 0.2375, 0.1398, 0.6685, 0.4339, 0.6915, 0.4845, 0.6594, 0.4463, 0.747, 0.5305, 0.7404, 0.5227, 0.7482, 0.514, 0.7404, 0.5227, 0.7375, 0.5148, 0.7482, 0.514, 0.6755, 0.5423, 0.691, 0.6135, 0.6519, 0.5676, 0.691, 0.6135, 0.6699, 0.6127, 0.6519, 0.5676, 0.6362, 0.7839, 0.6359, 0.7727, 0.6766, 0.7729, 0.6762, 0.7547, 0.6766, 0.7729, 0.6487, 0.7509, 0.6766, 0.7729, 0.6721, 0.8319, 0.6393, 0.8113, 0.6359, 0.7727, 0.6487, 0.7509, 0.6766, 0.7729, 0.4622, 0.3756, 0.459, 0.4078, 0.4405, 0.4042, 0.459, 0.4078, 0.451, 0.4215, 0.4405, 0.4042, 0.4405, 0.4042, 0.4316, 0.3829, 0.4462, 0.3773, 0.3944, 0.04693, 0.4509, 0.09908, 0.4346, 0.09746, 0.09479, 0.5416, 0.09584, 0.5481, 0.09479, 0.5599, 0.3843, 0.06361, 0.3944, 0.04693, 0.4042, 0.0893, 0.4346, 0.09746, 0.4042, 0.0893, 0.3944, 0.04693, 0.9458, 0.2761, 0.8877, 0.2914, 0.9636, 0.2334, 0.8877, 0.2914, 0.9155, 0.1678, 0.9636, 0.2334, 0.9614, 0.1866, 0.9636, 0.2334, 0.9155, 0.1678, 0.6229, 0.07854, 0.6406, 0.1488, 0.5787, 0.1105, 0.7158, 0.9094, 0.7375, 0.9222, 0.727, 0.943, 0.6407, 0.05165, 0.7188, 0.08941, 0.7129, 0.1016, 0.7129, 0.1016, 0.6229, 0.07854, 0.6407, 0.05165, 0.4713, 0.315, 0.4581, 0.2745, 0.4854, 0.2446, 0.4581, 0.2745, 0.4613, 0.2261, 0.4854, 0.2446, 0.4854, 0.2446, 0.48, 0.3789, 0.4713, 0.315, 0.84, 0.7071, 0.8316, 0.7712, 0.818, 0.6731, 0.3784, 0.172, 0.3463, 0.2207, 0.3439, 0.1803, 0.3463, 0.2207, 0.3262, 0.2053, 0.3439, 0.1803, 0.8917, 0.1939, 0.8997, 0.1694, 0.9155, 0.1678, 0.9155, 0.1678, 0.8877, 0.2914, 0.8917, 0.1939, 0.07164, 0.06481, 0.0957, 0.04793, 0.09485, 0.07292, 0.09485, 0.07292, 0.07544, 0.1006, 0.07164, 0.06481, 0.2393, 0.2879, 0.2673, 0.2453, 0.3151, 0.2851, 0.09031, 0.5497, 0.0858, 0.5568, 0.0858, 0.5416, 0.0858, 0.5428, 0.0858, 0.5543, 0.0807, 0.5493, 0.8354, 0.2378, 0.8247, 0.2223, 0.8703, 0.2144, 0.8247, 0.2223, 0.8997, 0.1694, 0.8891, 0.1781, 0.8247, 0.2223, 0.8891, 0.1781, 0.8846, 0.1931, 0.8247, 0.2223, 0.8846, 0.1931, 0.8703, 0.2144, 0.9992, 0.2668, 0.9581, 0.3209, 0.9458, 0.2761, 0.7312, 0.8992, 0.7375, 0.9222, 0.7158, 0.9094, 0.3439, 0.1803, 0.3557, 0.1089, 0.3784, 0.172, 0.373, 0.3595, 0.4165, 0.3879, 0.3872, 0.4104, 0.331, 0.3802, 0.373, 0.3595, 0.3872, 0.4104, 0.5361, 0.4193, 0.5326, 0.4157, 0.5372, 0.4023, 0.5645, 0.08548, 0.5695, 0.08617, 0.5505, 0.1021, 0.5695, 0.08617, 0.5787, 0.1105, 0.5505, 0.1021, 0.1375, 0.4421, 0.1939, 0.4819, 0.119, 0.4699, 0.05042, 0.5416, 0.05042, 0.6004, 0.04406, 0.5585, 0.4457, 0.09961, 0.4602, 0.1045, 0.4511, 0.1137, 0.2455, 0.158, 0.2619, 0.1465, 0.2669, 0.172, 0.9562, 0.1518, 0.9408, 0.1465, 0.9341, 0.1166, 0.8398, 0.5425, 0.8535, 0.5107, 0.8484, 0.5416, 0.8569, 0.7362, 0.8541, 0.766, 0.8316, 0.7712, 0.8541, 0.766, 0.8414, 0.8356, 0.8316, 0.7712, 0.8414, 0.8356, 0.8339, 0.8343, 0.8316, 0.7712, 0.8316, 0.7712, 0.84, 0.7071, 0.8569, 0.7362, 0.5121, 0.2551, 0.5073, 0.2311, 0.5173, 0.2201, 0.9381, 0.06388, 0.9498, 0.0828, 0.9091, 0.09272, 0.9498, 0.0828, 0.9499, 0.1243, 0.9341, 0.1166, 0.9341, 0.1166, 0.9091, 0.09272, 0.9498, 0.0828, 0.2175, 0.2127, 0.2487, 0.2019, 0.2418, 0.2297, 0.02825, 0.5428, 0.04406, 0.5592, 0.02358, 0.5818, 0.5624, 0.5757, 0.5682, 0.5183, 0.5833, 0.5763, 0.8185, 0.5335, 0.8535, 0.5107, 0.8398, 0.5425, 0.5968, 0.5166, 0.6, 0.5259, 0.5682, 0.5183, 0.6, 0.5259, 0.5833, 0.5763, 0.5682, 0.5183, 0.02358, 0.5818, 0.02358, 0.5416, 0.02825, 0.5428, 0.0455, 0.3933, 0.06139, 0.3594, 0.09633, 0.3874, 0.06139, 0.3594, 0.09235, 0.3634, 0.09633, 0.3874, 0.5916, 0.4463, 0.5914, 0.4203, 0.6226, 0.4337, 0.6446, 0.4851, 0.5916, 0.4463, 0.6498, 0.4679, 0.2655, 0.03423, 0.2513, 0.01978, 0.2677, 0.01634, 0.9344, 0.3365, 0.8912, 0.3172, 0.9458, 0.2761, 0.8569, 0.7362, 0.85, 0.7064, 0.8793, 0.7024, 0.6406, 0.1488, 0.6806, 0.3197, 0.6443, 0.3306, 0.6443, 0.3306, 0.5705, 0.1422, 0.6406, 0.1488, 0.5585, 0.7665, 0.5503, 0.8097, 0.5056, 0.7722, 0.5503, 0.8097, 0.5245, 0.8279, 0.5024, 0.7863, 0.5056, 0.7722, 0.5164, 0.7455, 0.5585, 0.7665, 0.5585, 0.7665, 0.5164, 0.7455, 0.5591, 0.7553, 0.5024, 0.7863, 0.5056, 0.7722, 0.5503, 0.8097, 0.557, 0.7223, 0.5591, 0.7553, 0.5288, 0.7334, 0.5591, 0.7553, 0.5164, 0.7455, 0.5288, 0.7334, 0.4314, 0.1215, 0.4331, 0.1833, 0.4066, 0.1442, 0.3164, 0.1698, 0.3557, 0.1089, 0.3439, 0.1803, 0.1619, 0.4052, 0.1939, 0.4819, 0.1375, 0.4421, 0.373, 0.3595, 0.3123, 0.3147, 0.3949, 0.343, 0.5525, 0.1403, 0.5505, 0.1021, 0.5787, 0.1105, 0.5787, 0.1105, 0.5705, 0.1422, 0.5525, 0.1403, 0.5288, 0.1458, 0.5503, 0.2518, 0.5173, 0.2201, 0.5503, 0.2518, 0.5364, 0.2706, 0.5211, 0.2532, 0.5173, 0.2201, 0.5067, 0.1769, 0.5288, 0.1458, 0.5211, 0.2532, 0.5173, 0.2201, 0.5503, 0.2518, 0.4314, 0.1215, 0.4134, 0.1201, 0.4346, 0.09746, 0.4134, 0.1201, 0.4042, 0.0893, 0.4346, 0.09746, 0.4457, 0.09961, 0.4511, 0.1137, 0.4346, 0.09746, 0.4511, 0.1137, 0.4314, 0.1215, 0.4346, 0.09746, 0.8911, 0.05645, 0.8777, 0.0738, 0.8651, 0.06655, 0.3677, 0.4879, 0.4056, 0.4507, 0.4178, 0.4523, 0.4178, 0.4523, 0.3726, 0.4931, 0.3677, 0.4879, 0.8897, 0.107, 0.8997, 0.1694, 0.8519, 0.09681, 0.8997, 0.1694, 0.8247, 0.2223, 0.8519, 0.09681, 0.3218, 0.4875, 0.3502, 0.4598, 0.3677, 0.4879, 0.5812, 0.6288, 0.5651, 0.6872, 0.578, 0.6247, 0.7589, 0.7619, 0.7807, 0.7454, 0.7657, 0.7645, 0.7807, 0.7454, 0.7826, 0.7656, 0.7657, 0.7645, 0.7826, 0.7656, 0.7663, 0.7706, 0.7657, 0.7645, 0.7312, 0.8992, 0.7437, 0.8617, 0.7532, 0.88, 0.7532, 0.88, 0.7491, 0.8879, 0.7312, 0.8992, 0.7491, 0.8879, 0.7432, 0.8972, 0.7312, 0.8992, 0.7432, 0.8972, 0.7431, 0.9032, 0.7312, 0.8992, 0.8897, 0.107, 0.8519, 0.09681, 0.8777, 0.0738, 0.8519, 0.09681, 0.8651, 0.06655, 0.8777, 0.0738, 0.9042, 0.4116, 0.9598, 0.4257, 0.9473, 0.4448, 0.5014, 0.8525, 0.5057, 0.8718, 0.5029, 0.8743, 0.9473, 0.4448, 0.875, 0.4515, 0.9042, 0.4116, 0.875, 0.4515, 0.8528, 0.4295, 0.9042, 0.4116, 0.8329, 0.5997, 0.8313, 0.5675, 0.8374, 0.5739, 0.09688, 0.5584, 0.09584, 0.5491, 0.09688, 0.5416, 0.3296, 0.07042, 0.293, 0.01087, 0.3162, 4.92e-08, 0.3162, 4.92e-08, 0.293, 0.01087, 0.3025, 0.002779, 0.3683, 0.08912, 0.3296, 0.07042, 0.3843, 0.06361, 0.3162, 4.92e-08, 0.3411, 0.009296, 0.3296, 0.07042, 0.2677, 0.01634, 0.293, 0.01087, 0.2655, 0.03423, 0.293, 0.01087, 0.3296, 0.07042, 0.2901, 0.06391, 0.2655, 0.03423, 0.293, 0.01087, 0.2901, 0.06391, 0.2901, 0.06391, 0.2756, 0.05104, 0.2655, 0.03423, 0.6498, 0.4679, 0.6762, 0.4907, 0.6446, 0.4851, 0.6762, 0.4907, 0.6607, 0.4958, 0.6446, 0.4851, 0.6806, 0.3197, 0.7066, 0.3338, 0.651, 0.3393, 0.651, 0.3393, 0.6443, 0.3306, 0.6806, 0.3197, 0.7149, 0.3859, 0.651, 0.3393, 0.7066, 0.3338, 0.7367, 0.3826, 0.7149, 0.3859, 0.7282, 0.3586, 0.7066, 0.3338, 0.7282, 0.3586, 0.7149, 0.3859, 0.7011, 0.7783, 0.6822, 0.7869, 0.6766, 0.7729, 0.6766, 0.7729, 0.6762, 0.7547, 0.6997, 0.7466, 0.6594, 0.4463, 0.6072, 0.3889, 0.6309, 0.3881, 0.6072, 0.3889, 0.6079, 0.3587, 0.6309, 0.3881, 0.6309, 0.3881, 0.6079, 0.3587, 0.6186, 0.3548, 0.6309, 0.3881, 0.6685, 0.4339, 0.6594, 0.4463, 0.5384, 0.5296, 0.5519, 0.5107, 0.5532, 0.5221, 0.1937, 0.4974, 0.1703, 0.5015, 0.1939, 0.4819, 0.8773, 0.3174, 0.8877, 0.2914, 0.8912, 0.3172, 0.9458, 0.2761, 0.8912, 0.3172, 0.8877, 0.2914, 0.3303, 0.5145, 0.3677, 0.4879, 0.3726, 0.4931, 0.8911, 0.05645, 0.8651, 0.06655, 0.8418, 0.05501, 0.8911, 0.05645, 0.8418, 0.05501, 0.8789, 0.02046, 0.8218, 0.04328, 0.7994, 0.01429, 0.8789, 0.02046, 0.4987, 0.1709, 0.4947, 0.1661, 0.5028, 0.1558, 0.4947, 0.1661, 0.4975, 0.1582, 0.5028, 0.1558, 0.0957, 0.04793, 0.1072, 0.042, 0.12, 0.05599, 0.1072, 0.042, 0.122, 0.03669, 0.12, 0.05599, 0.12, 0.05599, 0.09485, 0.07292, 0.0957, 0.04793, 0.4947, 0.6045, 0.5476, 0.5706, 0.5341, 0.5984, 0.5476, 0.5706, 0.5495, 0.5877, 0.5341, 0.5984, 0.7313, 0.9391, 0.7275, 0.9502, 0.727, 0.943, 0.3557, 0.1089, 0.3164, 0.1698, 0.3156, 0.08779, 0.3156, 0.08779, 0.3164, 0.1698, 0.2619, 0.1465, 0.7492, 0.4784, 0.7681, 0.4844, 0.7318, 0.4931, 0.7681, 0.4844, 0.7737, 0.4965, 0.7318, 0.4931, 0.6072, 0.3889, 0.5856, 0.3828, 0.6079, 0.3587, 0.5856, 0.3828, 0.5909, 0.3465, 0.6079, 0.3587, 0.9059, 0.7405, 0.8969, 0.7682, 0.8929, 0.7548, 0.9009, 0.7187, 0.9059, 0.7405, 0.8929, 0.7548, 0.9091, 0.09272, 0.8777, 0.0738, 0.8911, 0.05645, 0.8911, 0.05645, 0.8789, 0.02046, 0.9297, 0.04501, 0.9381, 0.06388, 0.9091, 0.09272, 0.8911, 0.05645, 0.8911, 0.05645, 0.9297, 0.04501, 0.9381, 0.06388, 0.8135, 0.6125, 0.818, 0.6656, 0.7964, 0.5991, 0.7964, 0.5991, 0.818, 0.6656, 0.8147, 0.6727, 0.7011, 0.7783, 0.7039, 0.792, 0.6822, 0.7869, 0.7039, 0.792, 0.7032, 0.8027, 0.6822, 0.7869, 0.7188, 0.08941, 0.7176, 0.1578, 0.7129, 0.1016, 0.7176, 0.1578, 0.7081, 0.1283, 0.7129, 0.1016, 0.05655, 0.1405, 0.0538, 0.1626, 0.03887, 0.1756, 0.691, 0.6135, 0.6755, 0.5423, 0.714, 0.5933, 0.7062, 0.63, 0.691, 0.6135, 0.7134, 0.6258, 0.1375, 0.4421, 0.119, 0.4699, 0.0965, 0.4345, 0.1073, 0.4111, 0.1375, 0.4421, 0.0965, 0.4345, 0.5121, 0.2551, 0.5173, 0.2201, 0.5211, 0.2532, 0.8374, 0.5739, 0.8499, 0.5591, 0.856, 0.5721, 0.856, 0.5721, 0.8552, 0.5797, 0.8374, 0.5739, 0.8552, 0.5797, 0.8455, 0.6104, 0.8329, 0.5997, 0.5645, 0.08548, 0.6055, 0.04777, 0.6024, 0.05948, 0.5856, 0.3828, 0.5914, 0.4203, 0.5372, 0.4023, 0.5372, 0.4023, 0.5914, 0.4203, 0.5488, 0.4359, 0.5916, 0.4463, 0.5725, 0.4464, 0.5914, 0.4203, 0.5361, 0.4193, 0.5372, 0.4023, 0.5488, 0.4359, 0.6697, 0.912, 0.6773, 0.9244, 0.677, 0.9282, 0.5725, 0.4464, 0.5559, 0.4429, 0.5488, 0.4359, 0.146, 0.2134, 0.1857, 0.2434, 0.1001, 0.2796, 0.08805, 0.2432, 0.146, 0.2134, 0.1001, 0.2796, 0.53, 0.1228, 0.5311, 0.1176, 0.5525, 0.1403, 0.5525, 0.1403, 0.5311, 0.1176, 0.5505, 0.1021, 0.5311, 0.1176, 0.5438, 0.1042, 0.5505, 0.1021, 0.7282, 0.3586, 0.7547, 0.3495, 0.7418, 0.3691])
me_landscape.update()

# ---- objects
ob_landscape = bpy.data.objects.new('Landscape', me_landscape)

# ---- transforms, parenting, visibility, modifiers, constraints
ob_landscape.location = (0.0, 0.0, 0.0)

# ---- collection membership
col_collection.objects.link(ob_landscape)

# ---- scene / render settings (as saved in the file)
scene.frame_start = 1; scene.frame_end = 250; scene.frame_set(1)
scene.render.engine = 'BLENDER_EEVEE_NEXT'
bpy.context.view_layer.update()

# ---- added for rendering (the .blend has no active camera and no usable light): camera, sun
cam_auto = bpy.data.cameras.new('AutoCamera')
cam_auto.lens = 50.0
cam_auto.sensor_width = 36.0
cam_auto.clip_end = 1000.0
ob_auto_camera = bpy.data.objects.new('AutoCamera', cam_auto)
scene.collection.objects.link(ob_auto_camera)
ob_auto_camera.location = (3.79335, -4.529, 3.02743)
ob_auto_camera.rotation_euler = (1.09748, -7.21219e-08, 0.694738)
scene.camera = ob_auto_camera
light_auto_sun = bpy.data.lights.new('AutoSun', 'SUN')
light_auto_sun.energy = 3.0
light_auto_sun.angle = 0.0523599
ob_auto_sun = bpy.data.objects.new('AutoSun', light_auto_sun)
scene.collection.objects.link(ob_auto_sun)
ob_auto_sun.rotation_euler = (0.872665, 0.174533, 0.523599)
bpy.context.view_layer.update()
